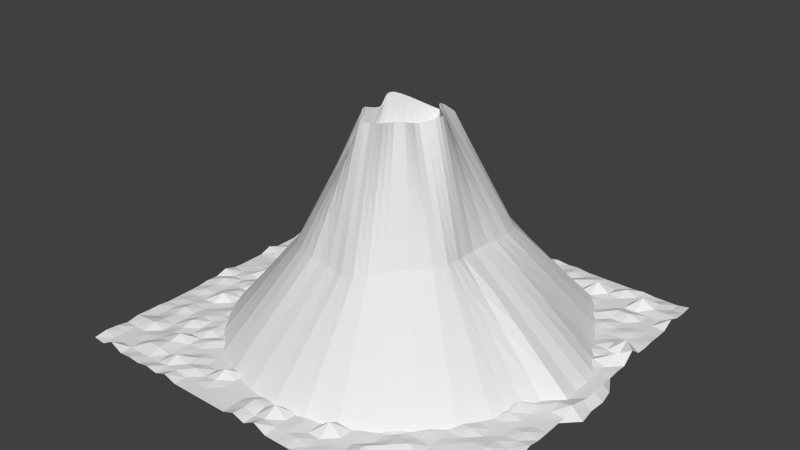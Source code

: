 # Source: volcano2.blend  (saved by Blender 2.76.0; exported with 4.5.12 LTS)
import bpy
from mathutils import Matrix  # noqa: F401  (used for matrix-valued properties, if any)

bpy.ops.wm.read_factory_settings(use_empty=True)
scene = bpy.context.scene
scene.name = 'Scene'

# ---- collections
col_collection_1 = bpy.data.collections.new('Collection 1'); scene.collection.children.link(col_collection_1)

# ---- world
world_world = bpy.data.worlds.new('World'); scene.world = world_world
world_world.color = (0.05088, 0.05088, 0.05088)
world_world.use_sun_shadow = False
world_world.sun_shadow_jitter_overblur = 0.0
world_world.cycles.sampling_method = 'MANUAL'
world_world.cycles.sample_map_resolution = 256

# ---- meshes
me_cylinder = bpy.data.meshes.new('Cylinder')
me_cylinder.from_pydata([(-4.287e-07, 6.775, -4.339), (0.3025, 2.162, 3.992), (1.322, 6.645, -4.339), (0.5042, 1.936, 4.195), (2.574, 6.459, -4.323), (0.845, 1.924, 4.114), (3.647, 6.706, -4.237), (1.002, 1.648, 4.271), (4.56, 6.445, -4.139), (0.9796, 1.184, 4.604), (5.831, 4.694, -4.171), (1.096, 0.7964, 4.755), (7.27, 2.595, -4.339), (1.422, 0.5061, 4.737), (7.739, 1.322, -4.339), (1.797, 0.1433, 4.78), (7.783, -1.341e-06, -4.339), (2.01, -0.2508, 4.87), (6.744, -1.322, -4.339), (1.979, -0.5626, 4.87), (6.272, -2.593, -4.339), (1.758, -0.8128, 4.788), (5.633, -3.764, -4.339), (1.596, -1.158, 4.81), (4.79, -4.79, -4.339), (1.568, -1.573, 4.963), (3.764, -5.633, -4.339), (1.326, -1.772, 4.963), (2.593, -6.259, -4.339), (0.8782, -1.746, 4.81), (1.322, -6.645, -4.339), (0.3853, -1.642, 4.637), (-2.636e-06, -6.775, -4.339), (-4.255e-07, -1.599, 4.571), (-1.322, -6.645, -4.339), (-0.3043, -1.554, 4.557), (-2.593, -6.259, -4.339), (-0.5232, -1.312, 4.401), (-3.764, -5.633, -4.339), (-0.6896, -0.9596, 4.191), (-4.791, -4.79, -4.339), (-0.876, -0.6568, 4.084), (-5.633, -3.764, -4.339), (-1.118, -0.4981, 4.169), (-6.259, -2.593, -4.339), (-1.309, -0.319, 4.265), (-6.645, -1.322, -4.339), (-1.407, -0.04925, 4.291), (-6.775, 4.689e-06, -4.339), (-1.355, 0.3948, 4.149), (-6.645, 1.322, -4.339), (-1.324, 0.7066, 4.149), (-6.259, 2.593, -4.339), (-1.328, 0.8522, 4.314), (-5.633, 3.764, -4.339), (-1.288, 0.9544, 4.5), (-4.79, 4.791, -4.339), (-1.122, 1.146, 4.555), (-3.764, 5.633, -4.339), (-0.7659, 1.554, 4.339), (-2.593, 6.259, -4.339), (-0.3294, 1.997, 4.034), (-1.322, 6.645, -4.339), (0.06329, 2.26, 3.858), (0.6608, 6.71, -4.339), (0.3831, 2.012, 4.132), (-0.004257, 4.022, 0.05622), (0.8048, 4.046, 4.768e-07), (1.957, 6.456, -4.339), (0.6808, 1.942, 4.143), (1.579, 3.811, 4.768e-07), (3.114, 6.553, -4.283), (0.9521, 1.815, 4.156), (2.292, 3.43, 4.768e-07), (4.106, 6.681, -4.191), (0.9894, 1.418, 4.437), (2.832, 2.89, 0.02575), (5.053, 5.767, -4.099), (1.001, 0.9633, 4.718), (3.076, 2.178, 0.1079), (6.624, 3.477, -4.301), (1.229, 0.6568, 4.74), (3.125, 1.357, 0.2089), (7.616, 1.957, -4.339), (1.612, 0.3285, 4.753), (3.117, 0.5054, 0.2828), (7.696, 0.6608, -4.339), (1.925, -0.05446, 4.822), (3.148, -0.2421, 0.3452), (7.117, -0.6608, -4.339), (2.022, -0.4232, 4.89), (3.209, -0.8459, 0.4051), (6.502, -1.957, -4.339), (1.874, -0.6819, 4.829), (3.201, -1.388, 0.4396), (5.946, -3.178, -4.339), (1.637, -0.9584, 4.769), (3.002, -1.91, 0.4716), (5.212, -4.277, -4.339), (1.595, -1.378, 4.898), (2.526, -2.451, 0.5072), (4.277, -5.212, -4.339), (1.476, -1.702, 4.989), (1.986, -3.005, 0.438), (3.178, -5.946, -4.339), (1.115, -1.772, 4.898), (1.555, -3.395, 0.296), (1.957, -6.452, -4.339), (0.6261, -1.689, 4.718), (1.124, -3.593, 0.1553), (0.6608, -6.71, -4.339), (0.1709, -1.598, 4.584), (0.5966, -3.583, 0.08174), (-0.6609, -6.71, -4.339), (-0.1559, -1.583, 4.571), (-0.1036, -3.421, 0.08723), (-1.957, -6.452, -4.339), (-0.4218, -1.448, 4.494), (-0.9782, -3.274, 0.073), (-3.178, -5.946, -4.339), (-0.6046, -1.132, 4.293), (-1.924, -2.895, -0.1257), (-4.277, -5.212, -4.339), (-0.7706, -0.7855, 4.114), (-2.798, -2.234, -0.4614), (-5.212, -4.277, -4.339), (-0.9912, -0.5649, 4.114), (-3.463, -1.413, -0.754), (-5.946, -3.178, -4.339), (-1.214, -0.409, 4.218), (-3.861, -0.5631, -0.8807), (-6.452, -1.957, -4.339), (-1.368, -0.2014, 4.296), (-4.088, 0.06501, -0.7543), (-6.71, -0.6608, -4.339), (-1.38, 0.1732, 4.219), (-4.153, 0.5193, -0.4591), (-6.71, 0.6609, -4.339), (-1.323, 0.5767, 4.122), (-4.063, 0.8556, -0.09609), (-6.452, 1.957, -4.339), (-1.319, 0.791, 4.219), (-3.83, 1.153, 0.2266), (-5.946, 3.178, -4.339), (-1.311, 0.8981, 4.413), (-3.464, 1.452, 0.4561), (-5.212, 4.277, -4.339), (-1.221, 1.023, 4.557), (-2.964, 1.78, 0.6174), (-4.277, 5.212, -4.339), (-0.9561, 1.328, 4.47), (-2.339, 2.293, 0.6174), (-3.178, 5.946, -4.339), (-0.5456, 1.779, 4.183), (-1.613, 2.971, 0.4561), (-1.957, 6.452, -4.339), (-0.1196, 2.153, 3.921), (-0.8226, 3.612, 0.2356), (-0.6608, 6.71, -4.339), (0.2105, 2.261, 3.873), (-1.218, 3.288, 0.3479), (-0.4127, 3.834, 0.1364), (-1.977, 2.605, 0.5512), (-2.653, 1.99, 0.6427), (-3.215, 1.589, 0.5512), (-3.647, 1.295, 0.3479), (-3.944, 0.9983, 0.07622), (-4.107, 0.6933, -0.2787), (-4.121, 0.3154, -0.6235), (-3.976, -0.216, -0.8462), (-3.668, -0.9596, -0.8462), (-3.148, -1.824, -0.6214), (-2.365, -2.573, -0.29), (-1.441, -3.111, 0.004475), (-0.518, -3.329, 0.0838), (0.2713, -3.486, 0.0838), (0.8755, -3.593, 0.1075), (1.341, -3.498, 0.2223), (1.754, -3.204, 0.3719), (2.23, -2.726, 0.4873), (2.783, -2.161, 0.493), (3.113, -1.641, 0.455), (3.2, -1.116, 0.4255), (3.159, -0.5538, 0.3788), (3.107, 0.1055, 0.3105), (3.099, 0.9244, 0.2525), (3.097, 1.767, 0.1594), (2.968, 2.538, 0.06249), (2.59, 3.169, 0.004511), (1.935, 3.621, 4.768e-07), (1.192, 3.929, 4.768e-07), (0.4016, 4.067, 0.009846), (0.3831, 2.012, 4.132), (0.3025, 2.162, 3.992), (0.6808, 1.942, 4.143), (0.5042, 1.936, 4.195), (0.9521, 1.815, 4.156), (0.845, 1.924, 4.114), (0.9894, 1.418, 4.437), (1.002, 1.648, 4.271), (1.001, 0.9633, 4.718), (0.9796, 1.184, 4.604), (1.229, 0.6568, 4.74), (1.096, 0.7964, 4.755), (1.612, 0.3285, 4.753), (1.422, 0.5061, 4.737), (1.925, -0.05446, 4.822), (1.797, 0.1433, 4.78), (2.022, -0.4232, 4.89), (2.01, -0.2508, 4.87), (1.874, -0.6819, 4.829), (1.979, -0.5626, 4.87), (1.637, -0.9584, 4.769), (1.758, -0.8128, 4.788), (1.595, -1.378, 4.898), (1.596, -1.158, 4.81), (1.476, -1.702, 4.989), (1.568, -1.573, 4.963), (1.115, -1.772, 4.898), (1.326, -1.772, 4.963), (0.6261, -1.689, 4.718), (0.8782, -1.746, 4.81), (0.1709, -1.598, 4.584), (0.3853, -1.642, 4.637), (-0.1559, -1.583, 4.571), (-4.255e-07, -1.599, 4.571), (-0.4218, -1.448, 4.494), (-0.3043, -1.554, 4.557), (-0.6046, -1.132, 4.293), (-0.5232, -1.312, 4.401), (-0.7706, -0.7855, 4.114), (-0.6896, -0.9596, 4.191), (-0.9912, -0.5649, 4.114), (-0.876, -0.6568, 4.084), (-1.214, -0.409, 4.218), (-1.118, -0.4981, 4.169), (-1.368, -0.2014, 4.296), (-1.309, -0.319, 4.265), (-1.38, 0.1732, 4.219), (-1.407, -0.04925, 4.291), (-1.323, 0.5767, 4.122), (-1.355, 0.3948, 4.149), (-1.319, 0.791, 4.219), (-1.324, 0.7066, 4.149), (-1.311, 0.8981, 4.413), (-1.328, 0.8522, 4.314), (-1.221, 1.023, 4.557), (-1.288, 0.9544, 4.5), (-0.9561, 1.328, 4.47), (-1.122, 1.146, 4.555), (-0.5456, 1.779, 4.183), (-0.7659, 1.554, 4.339), (-0.1196, 2.153, 3.921), (-0.3294, 1.997, 4.034), (0.2105, 2.261, 3.873), (0.06329, 2.26, 3.858), (0.3831, 2.012, 4.132), (0.3025, 2.162, 3.992), (0.6808, 1.942, 4.143), (0.5042, 1.936, 4.195), (0.9521, 1.815, 4.156), (0.845, 1.924, 4.114), (0.9894, 1.418, 4.437), (1.002, 1.648, 4.271), (1.001, 0.9633, 4.718), (0.9796, 1.184, 4.604), (1.229, 0.6568, 4.74), (1.096, 0.7964, 4.755), (1.612, 0.3285, 4.753), (1.422, 0.5061, 4.737), (1.925, -0.05446, 4.822), (1.797, 0.1433, 4.78), (2.022, -0.4232, 4.89), (2.01, -0.2508, 4.87), (1.874, -0.6819, 4.829), (1.979, -0.5626, 4.87), (1.637, -0.9584, 4.769), (1.758, -0.8128, 4.788), (1.595, -1.378, 4.898), (1.596, -1.158, 4.81), (1.476, -1.702, 4.989), (1.568, -1.573, 4.963), (1.115, -1.772, 4.898), (1.326, -1.772, 4.963), (0.6261, -1.689, 4.718), (0.8782, -1.746, 4.81), (0.1709, -1.598, 4.584), (0.3853, -1.642, 4.637), (-0.1559, -1.583, 4.571), (-4.255e-07, -1.599, 4.571), (-0.4218, -1.448, 4.494), (-0.3043, -1.554, 4.557), (-0.6046, -1.132, 4.293), (-0.5232, -1.312, 4.401), (-0.7706, -0.7855, 4.114), (-0.6896, -0.9596, 4.191), (-0.9912, -0.5649, 4.114), (-0.876, -0.6568, 4.084), (-1.214, -0.409, 4.218), (-1.118, -0.4981, 4.169), (-1.368, -0.2014, 4.296), (-1.309, -0.319, 4.265), (-1.38, 0.1732, 4.219), (-1.407, -0.04925, 4.291), (-1.323, 0.5767, 4.122), (-1.355, 0.3948, 4.149), (-1.319, 0.791, 4.219), (-1.324, 0.7066, 4.149), (-1.311, 0.8981, 4.413), (-1.328, 0.8522, 4.314), (-1.221, 1.023, 4.557), (-1.288, 0.9544, 4.5), (-0.9561, 1.328, 4.47), (-1.122, 1.146, 4.555), (-0.5456, 1.779, 4.183), (-0.7659, 1.554, 4.339), (-0.1196, 2.153, 3.921), (-0.3294, 1.997, 4.034), (0.2105, 2.261, 3.873), (0.06329, 2.26, 3.858), (0.3212, 1.897, 3.964), (0.2253, 2.02, 3.852), (0.6405, 1.866, 3.935), (0.462, 1.857, 3.991), (0.9222, 1.743, 3.941), (0.8019, 1.842, 3.913), (1.004, 1.385, 4.169), (0.9934, 1.594, 4.031), (1.033, 0.96, 4.419), (1.01, 1.169, 4.315), (1.25, 0.666, 4.437), (1.12, 0.8008, 4.454), (1.599, 0.3497, 4.437), (1.431, 0.5187, 4.431), (1.863, -0.01379, 4.486), (1.758, 0.1753, 4.453), (1.941, -0.373, 4.542), (1.935, -0.2039, 4.526), (1.808, -0.6374, 4.49), (1.905, -0.5162, 4.526), (1.614, -0.928, 4.456), (1.717, -0.7774, 4.465), (1.527, -1.309, 4.548), (1.55, -1.108, 4.478), (1.389, -1.614, 4.622), (1.488, -1.492, 4.602), (1.046, -1.704, 4.548), (1.245, -1.691, 4.602), (0.5866, -1.65, 4.395), (0.824, -1.693, 4.473), (0.1617, -1.591, 4.288), (0.3611, -1.619, 4.327), (-0.1561, -1.585, 4.283), (-3.405e-07, -1.601, 4.283), (-0.4358, -1.475, 4.232), (-0.3096, -1.565, 4.278), (-0.6357, -1.19, 4.063), (-0.5458, -1.355, 4.155), (-0.8166, -0.8702, 3.912), (-0.7287, -1.032, 3.976), (-1.037, -0.6494, 3.912), (-0.9256, -0.7478, 3.888), (-1.279, -0.5188, 4.044), (-1.17, -0.5902, 3.976), (-1.423, -0.2915, 4.103), (-1.374, -0.4267, 4.09), (-1.421, 0.1103, 3.999), (-1.449, -0.1157, 4.074), (-1.375, 0.4975, 3.919), (-1.403, 0.3209, 3.941), (-1.36, 0.7289, 3.999), (-1.372, 0.6332, 3.941), (-1.336, 0.863, 4.164), (-1.361, 0.8033, 4.08), (-1.228, 1.016, 4.278), (-1.304, 0.9334, 4.236), (-0.9744, 1.298, 4.214), (-1.129, 1.137, 4.278), (-0.5855, 1.71, 3.969), (-0.795, 1.505, 4.104), (-0.1786, 2.047, 3.744), (-0.3795, 1.909, 3.84), (0.1294, 2.113, 3.739), (-0.007501, 2.132, 3.704), (0.1561, 1.585, 2.928), (-2.077e-07, 1.601, 2.928), (0.4624, 1.524, 2.928), (0.3123, 1.57, 2.928), (0.751, 1.405, 2.928), (0.6126, 1.479, 2.928), (1.011, 1.231, 2.928), (0.8893, 1.331, 2.928), (1.231, 1.011, 2.928), (1.132, 1.132, 2.928), (1.405, 0.751, 2.928), (1.331, 0.8893, 2.928), (1.524, 0.4624, 2.928), (1.479, 0.6126, 2.928), (1.585, 0.1561, 2.928), (1.57, 0.3123, 2.928), (1.585, -0.1561, 2.928), (1.601, -5.648e-08, 2.928), (1.524, -0.4624, 2.928), (1.57, -0.3123, 2.928), (1.405, -0.751, 2.928), (1.479, -0.6126, 2.928), (1.231, -1.011, 2.928), (1.331, -0.8893, 2.928), (1.011, -1.231, 2.928), (1.132, -1.132, 2.928), (0.751, -1.405, 2.928), (0.8893, -1.331, 2.928), (0.4624, -1.524, 2.928), (0.6126, -1.479, 2.928), (0.1561, -1.585, 2.928), (0.3123, -1.57, 2.928), (-0.1561, -1.585, 2.928), (-7.293e-07, -1.601, 2.928), (-0.4624, -1.524, 2.928), (-0.3123, -1.57, 2.928), (-0.751, -1.405, 2.928), (-0.6126, -1.479, 2.928), (-1.011, -1.231, 2.928), (-0.8893, -1.331, 2.928), (-1.231, -1.011, 2.928), (-1.132, -1.132, 2.928), (-1.405, -0.751, 2.928), (-1.331, -0.8893, 2.928), (-1.524, -0.4624, 2.928), (-1.479, -0.6126, 2.928), (-1.585, -0.1561, 2.928), (-1.57, -0.3123, 2.928), (-1.585, 0.1561, 2.928), (-1.601, 1.368e-06, 2.928), (-1.524, 0.4624, 2.928), (-1.57, 0.3123, 2.928), (-1.405, 0.751, 2.928), (-1.479, 0.6126, 2.928), (-1.231, 1.011, 2.928), (-1.331, 0.8893, 2.928), (-1.011, 1.231, 2.928), (-1.132, 1.132, 2.928), (-0.751, 1.405, 2.928), (-0.8893, 1.331, 2.928), (-0.4624, 1.524, 2.928), (-0.6126, 1.479, 2.928), (-0.1561, 1.585, 2.928), (-0.3123, 1.57, 2.928), (0.2264, 2.623, 3.015), (0.5788, 2.459, 3.154), (1.027, 2.392, 3.094), (1.322, 2.09, 3.211), (1.439, 1.608, 3.468), (1.587, 1.139, 3.602), (1.845, 0.7174, 3.614), (2.125, 0.2332, 3.664), (2.293, -0.2486, 3.747), (2.285, -0.6329, 3.762), (2.116, -0.9556, 3.709), (1.945, -1.344, 3.733), (1.806, -1.791, 3.857), (1.49, -2.078, 3.84), (1.046, -2.155, 3.69), (0.5685, -2.126, 3.525), (0.148, -2.091, 3.457), (-0.2545, -2.017, 3.448), (-0.6361, -1.799, 3.327), (-0.996, -1.44, 3.12), (-1.353, -1.048, 2.956), (-1.7, -0.725, 2.947), (-1.942, -0.3796, 2.988), (-2.072, -0.0209, 3.039), (-2.049, 0.4257, 3.006), (-2.004, 0.7436, 3.096), (-1.949, 0.9268, 3.3), (-1.828, 1.078, 3.497), (-1.579, 1.303, 3.578), (-1.156, 1.738, 3.415), (-0.6479, 2.239, 3.146), (-0.1565, 2.595, 2.959), (-0.3921, 2.435, 3.034), (0.05584, 2.651, 2.945), (-0.9008, 1.984, 3.282), (-1.377, 1.492, 3.52), (-1.716, 1.163, 3.563), (-1.891, 0.9965, 3.404), (-1.97, 0.8424, 3.191), (-2.014, 0.6057, 3.03), (-2.06, 0.2085, 3.018), (-2.015, -0.2051, 3.02), (-1.823, -0.5456, 2.961), (-1.526, -0.8775, 2.939), (-1.166, -1.229, 3.021), (-0.8121, -1.623, 3.229), (-0.4457, -1.915, 3.4), (-0.04993, -2.055, 3.458), (0.3458, -2.093, 3.474), (0.8034, -2.137, 3.603), (1.274, -2.128, 3.775), (1.663, -1.956, 3.872), (1.889, -1.572, 3.805), (2.003, -1.128, 3.698), (2.203, -0.7896, 3.736), (2.304, -0.4556, 3.77), (2.218, -0.01476, 3.703), (1.981, 0.4764, 3.636), (1.693, 0.9322, 3.603), (1.489, 1.354, 3.563), (1.386, 1.852, 3.337), (1.196, 2.263, 3.125), (0.8076, 2.435, 3.115), (0.3877, 2.522, 3.109), (0.6918, 3.253, 1.577), (1.303, 3.102, 1.547), (1.807, 2.76, 1.606), (2.136, 2.249, 1.747), (2.331, 1.658, 1.855), (2.485, 1.037, 1.911), (2.621, 0.3693, 1.974), (2.721, -0.2454, 2.046), (2.747, -0.7394, 2.084), (2.659, -1.172, 2.074), (2.473, -1.627, 2.102), (2.166, -2.121, 2.182), (1.738, -2.542, 2.139), (1.301, -2.775, 1.993), (0.8461, -2.859, 1.84), (0.3723, -2.837, 1.769), (-0.179, -2.719, 1.767), (-0.8071, -2.537, 1.7), (-1.46, -2.167, 1.497), (-2.076, -1.641, 1.247), (-2.581, -1.069, 1.097), (-2.902, -0.4713, 1.054), (-3.08, 0.02205, 1.142), (-3.101, 0.4725, 1.273), (-3.033, 0.7996, 1.5), (-2.889, 1.04, 1.763), (-2.646, 1.265, 1.976), (-2.271, 1.542, 2.098), (-1.747, 2.015, 2.016), (-1.131, 2.605, 1.801), (-0.4896, 3.104, 1.597), (-0.8051, 2.861, 1.691), (-0.1784, 3.243, 1.541), (-1.439, 2.295, 1.916), (-2.015, 1.741, 2.082), (-2.466, 1.376, 2.057), (-2.769, 1.146, 1.876), (-2.957, 0.9204, 1.634), (-3.061, 0.6495, 1.375), (-3.09, 0.262, 1.197), (-2.996, -0.2106, 1.087), (-2.746, -0.7526, 1.057), (-2.337, -1.351, 1.159), (-1.766, -1.901, 1.366), (-1.126, -2.367, 1.617), (-0.4818, -2.622, 1.742), (0.1107, -2.77, 1.771), (0.6106, -2.843, 1.791), (1.072, -2.818, 1.912), (1.514, -2.666, 2.073), (1.946, -2.341, 2.18), (2.336, -1.867, 2.149), (2.558, -1.384, 2.077), (2.702, -0.9528, 2.081), (2.732, -0.5047, 2.075), (2.662, 0.04539, 2.007), (2.54, 0.7004, 1.944), (2.395, 1.349, 1.881), (2.229, 1.946, 1.813), (1.988, 2.511, 1.671), (1.566, 2.942, 1.563), (0.9996, 3.182, 1.557), (0.3947, 3.295, 1.559), (0.111, 3.322, 1.536), (1.029, 5.175, -1.886), (2.011, 4.962, -1.879), (2.881, 4.854, -1.842), (3.583, 4.435, -1.784), (4.273, 3.271, -1.752), (4.927, 1.895, -1.767), (5.126, 0.8602, -1.726), (5.163, -0.1369, -1.69), (4.745, -1.053, -1.657), (4.536, -1.912, -1.637), (4.146, -2.716, -1.619), (3.51, -3.468, -1.599), (2.759, -4.147, -1.638), (2.006, -4.64, -1.718), (1.21, -4.919, -1.798), (0.3373, -4.97, -1.839), (-0.633, -4.822, -1.836), (-1.68, -4.572, -1.844), (-2.724, -4.085, -1.957), (-3.664, -3.345, -2.146), (-4.406, -2.435, -2.312), (-4.903, -1.445, -2.384), (-5.199, -0.5377, -2.312), (-5.292, 0.2936, -2.145), (-5.185, 1.058, -1.94), (-4.886, 1.779, -1.757), (-4.407, 2.457, -1.628), (-3.758, 3.088, -1.537), (-2.958, 3.745, -1.537), (-2.039, 4.4, -1.628), (-1.04, 4.93, -1.752), (-0.002407, 5.218, -1.854), (-1.539, 4.663, -1.689), (-0.5206, 5.084, -1.808), (-2.499, 4.057, -1.574), (-3.359, 3.39, -1.522), (-4.083, 2.758, -1.574), (-4.646, 2.113, -1.689), (-5.034, 1.415, -1.842), (-5.238, 0.6792, -2.043), (-5.246, -0.1089, -2.238), (-5.052, -0.9728, -2.364), (-4.658, -1.924, -2.364), (-4.045, -2.89, -2.237), (-3.196, -3.72, -2.05), (-2.196, -4.343, -1.883), (-1.143, -4.686, -1.838), (-0.1338, -4.887, -1.838), (0.7822, -4.948, -1.825), (1.609, -4.782, -1.76), (2.373, -4.396, -1.675), (3.12, -3.806, -1.61), (3.838, -3.081, -1.607), (4.344, -2.309, -1.628), (4.635, -1.482, -1.645), (4.88, -0.6003, -1.671), (5.101, 0.3469, -1.71), (5.062, 1.373, -1.743), (4.63, 2.51, -1.779), (3.874, 3.942, -1.746), (3.249, 4.695, -1.819), (2.448, 4.895, -1.861), (1.524, 5.027, -1.886), (0.5143, 5.216, -1.88), (-0.003332, 4.62, -0.8988), (0.9171, 4.611, -0.9428), (1.795, 4.387, -0.9394), (2.586, 4.142, -0.9208), (3.208, 3.662, -0.8793), (3.674, 2.724, -0.822), (4.026, 1.626, -0.7793), (4.122, 0.6828, -0.7214), (4.156, -0.1895, -0.6726), (3.977, -0.9493, -0.6258), (3.869, -1.65, -0.5987), (3.574, -2.313, -0.5737), (3.018, -2.96, -0.5458), (2.373, -3.576, -0.6), (1.781, -4.017, -0.7111), (1.167, -4.256, -0.8213), (0.4669, -4.277, -0.8788), (-0.3683, -4.122, -0.8745), (-1.329, -3.923, -0.8857), (-2.324, -3.49, -1.041), (-3.231, -2.79, -1.304), (-3.935, -1.924, -1.533), (-4.382, -1.004, -1.632), (-4.644, -0.2363, -1.533), (-4.723, 0.4064, -1.302), (-4.624, 0.9569, -1.018), (-4.358, 1.466, -0.7654), (-3.936, 1.954, -0.5858), (-3.361, 2.434, -0.4595), (-2.648, 3.019, -0.4595), (-1.826, 3.686, -0.5858), (-0.9311, 4.271, -0.7584), (-1.379, 3.975, -0.6705), (-0.4666, 4.459, -0.836), (-2.238, 3.331, -0.5113), (-3.006, 2.69, -0.4398), (-3.649, 2.173, -0.5113), (-4.147, 1.704, -0.6705), (-4.489, 1.207, -0.8831), (-4.673, 0.6862, -1.161), (-4.683, 0.1033, -1.431), (-4.514, -0.5944, -1.605), (-4.163, -1.442, -1.605), (-3.596, -2.357, -1.429), (-2.781, -3.147, -1.17), (-1.818, -3.727, -0.9393), (-0.8308, -4.007, -0.8772), (0.06872, -4.186, -0.8772), (0.8288, -4.27, -0.8587), (1.475, -4.14, -0.7688), (2.064, -3.8, -0.6517), (2.675, -3.266, -0.5614), (3.31, -2.621, -0.5569), (3.729, -1.975, -0.5867), (3.918, -1.299, -0.6097), (4.019, -0.577, -0.6463), (4.104, 0.2262, -0.6998), (4.081, 1.149, -0.7452), (3.864, 2.138, -0.81), (3.421, 3.24, -0.8417), (2.919, 3.932, -0.9072), (2.191, 4.258, -0.9307), (1.358, 4.478, -0.9428), (0.458, 4.642, -0.9351), (1.176, 5.91, -3.112), (2.293, 5.711, -3.101), (3.264, 5.78, -3.039), (4.072, 5.44, -2.962), (5.052, 3.983, -2.962), (6.098, 2.245, -3.053), (6.433, 1.091, -3.032), (6.473, -0.06845, -3.014), (5.745, -1.187, -2.998), (5.404, -2.252, -2.988), (4.889, -3.24, -2.979), (4.15, -4.129, -2.969), (3.261, -4.89, -2.988), (2.299, -5.449, -3.028), (1.266, -5.782, -3.068), (0.1687, -5.872, -3.089), (-0.9773, -5.733, -3.087), (-2.136, -5.415, -3.091), (-3.244, -4.859, -3.148), (-4.227, -4.068, -3.243), (-5.02, -3.099, -3.325), (-5.581, -2.019, -3.361), (-5.922, -0.9297, -3.325), (-6.034, 0.1468, -3.242), (-5.915, 1.19, -3.139), (-5.572, 2.186, -3.048), (-5.02, 3.11, -2.983), (-4.274, 3.939, -2.938), (-3.361, 4.689, -2.938), (-2.316, 5.33, -2.983), (-1.181, 5.787, -3.045), (-1.748, 5.557, -3.014), (-0.5907, 5.897, -3.073), (-2.839, 5.002, -2.956), (-3.818, 4.301, -2.93), (-4.647, 3.517, -2.956), (-5.296, 2.646, -3.014), (-5.743, 1.686, -3.091), (-5.974, 0.67, -3.191), (-5.978, -0.3849, -3.288), (-5.752, -1.465, -3.351), (-5.302, -2.551, -3.351), (-4.628, -3.584, -3.288), (-3.737, -4.466, -3.194), (-2.687, -5.145, -3.111), (-1.55, -5.569, -3.088), (-0.3973, -5.798, -3.088), (0.7215, -5.829, -3.082), (1.783, -5.617, -3.049), (2.776, -5.171, -3.007), (3.698, -4.509, -2.974), (4.525, -3.679, -2.973), (5.145, -2.744, -2.983), (5.569, -1.719, -2.992), (5.998, -0.6306, -3.005), (6.398, 0.5039, -3.024), (6.339, 1.665, -3.041), (5.627, 2.993, -3.04), (4.464, 4.855, -2.922), (3.678, 5.688, -3.005), (2.781, 5.724, -3.072), (1.741, 5.742, -3.112), (0.5876, 5.963, -3.109), (-0.001204, 5.996, -3.096), (0.1687, 2.973, 2.275), (0.6353, 2.856, 2.366), (1.165, 2.747, 2.32), (1.564, 2.425, 2.408), (1.788, 1.928, 2.607), (1.959, 1.399, 2.729), (2.165, 0.8774, 2.762), (2.373, 0.3012, 2.819), (2.507, -0.247, 2.897), (2.516, -0.6862, 2.923), (2.388, -1.064, 2.892), (2.209, -1.486, 2.918), (1.986, -1.956, 3.02), (1.614, -2.31, 2.99), (1.173, -2.465, 2.841), (0.7073, -2.493, 2.682), (0.2602, -2.464, 2.613), (-0.2168, -2.368, 2.607), (-0.7216, -2.168, 2.514), (-1.228, -1.804, 2.308), (-1.714, -1.345, 2.102), (-2.141, -0.8969, 2.022), (-2.422, -0.4254, 2.021), (-2.576, 0.0005765, 2.091), (-2.575, 0.4491, 2.14), (-2.518, 0.7716, 2.298), (-2.419, 0.9834, 2.532), (-2.237, 1.171, 2.737), (-1.925, 1.423, 2.838), (-1.452, 1.876, 2.716), (-0.8892, 2.422, 2.474), (-0.3231, 2.849, 2.278), (-0.5986, 2.648, 2.363), (-0.0613, 2.947, 2.243), (-1.17, 2.14, 2.599), (-1.696, 1.617, 2.801), (-2.091, 1.27, 2.81), (-2.33, 1.071, 2.64), (-2.464, 0.8814, 2.413), (-2.537, 0.6276, 2.203), (-2.575, 0.2353, 2.107), (-2.505, -0.2078, 2.053), (-2.284, -0.6491, 2.009), (-1.932, -1.114, 2.049), (-1.466, -1.565, 2.193), (-0.9693, -1.995, 2.423), (-0.4638, -2.268, 2.571), (0.03038, -2.413, 2.614), (0.4782, -2.468, 2.632), (0.9377, -2.478, 2.758), (1.394, -2.397, 2.924), (1.804, -2.148, 3.026), (2.113, -1.72, 2.977), (2.281, -1.256, 2.887), (2.452, -0.8712, 2.908), (2.518, -0.4802, 2.922), (2.44, 0.01532, 2.855), (2.261, 0.5884, 2.79), (2.044, 1.141, 2.742), (1.859, 1.65, 2.688), (1.687, 2.182, 2.504), (1.381, 2.603, 2.344), (0.9036, 2.808, 2.336), (0.3912, 2.908, 2.334), (0.2644, 2.393, 3.503), (0.5415, 2.197, 3.675), (0.936, 2.158, 3.604), (1.162, 1.869, 3.741), (1.209, 1.396, 4.036), (1.342, 0.9678, 4.179), (1.634, 0.6118, 4.175), (1.961, 0.1882, 4.222), (2.151, -0.2497, 4.309), (2.132, -0.5978, 4.316), (1.937, -0.8842, 4.248), (1.77, -1.251, 4.272), (1.687, -1.682, 4.41), (1.408, -1.925, 4.402), (0.9622, -1.951, 4.25), (0.4769, -1.884, 4.081), (0.07402, -1.845, 4.014), (-0.2794, -1.786, 4.002), (-0.5797, -1.556, 3.864), (-0.8428, -1.2, 3.655), (-1.114, -0.8525, 3.52), (-1.409, -0.6115, 3.558), (-1.626, -0.3493, 3.626), (-1.739, -0.03508, 3.665), (-1.702, 0.4102, 3.578), (-1.664, 0.7251, 3.623), (-1.639, 0.8895, 3.807), (-1.558, 1.016, 3.999), (-1.35, 1.225, 4.066), (-0.961, 1.646, 3.877), (-0.4886, 2.118, 3.59), (-0.04662, 2.427, 3.408), (-0.2559, 2.294, 3.477), (0.1332, 2.456, 3.409), (-0.7232, 1.882, 3.732), (-1.167, 1.41, 3.995), (-1.469, 1.093, 4.06), (-1.601, 0.9473, 3.908), (-1.645, 0.8167, 3.705), (-1.669, 0.5912, 3.576), (-1.72, 0.1909, 3.619), (-1.691, -0.2033, 3.658), (-1.519, -0.4773, 3.589), (-1.259, -0.7212, 3.526), (-0.9685, -1.007, 3.568), (-0.7084, -1.378, 3.761), (-0.4337, -1.681, 3.947), (-0.1029, -1.819, 4.014), (0.2583, -1.846, 4.029), (0.7147, -1.913, 4.16), (1.194, -1.95, 4.336), (1.569, -1.829, 4.43), (1.742, -1.475, 4.351), (1.82, -1.043, 4.233), (2.038, -0.7358, 4.282), (2.163, -0.4394, 4.33), (2.071, -0.03461, 4.263), (1.797, 0.4024, 4.194), (1.461, 0.7945, 4.171), (1.245, 1.159, 4.141), (1.188, 1.635, 3.887), (1.074, 2.039, 3.641), (0.7442, 2.188, 3.629), (0.3854, 2.267, 3.62), (0.7483, 3.649, 0.7886), (1.441, 3.456, 0.7734), (2.049, 3.095, 0.8028), (2.484, 2.569, 0.8862), (2.704, 1.918, 0.9815), (2.805, 1.197, 1.06), (2.869, 0.4373, 1.128), (2.935, -0.2437, 1.196), (2.978, -0.7927, 1.244), (2.93, -1.28, 1.257), (2.738, -1.768, 1.287), (2.346, -2.286, 1.345), (1.862, -2.773, 1.289), (1.428, -3.085, 1.144), (0.9849, -3.226, 0.9977), (0.4845, -3.21, 0.9256), (-0.1413, -3.07, 0.9273), (-0.8927, -2.906, 0.8866), (-1.692, -2.531, 0.6857), (-2.437, -1.938, 0.3929), (-3.022, -1.241, 0.1714), (-3.381, -0.5172, 0.08645), (-3.584, 0.04353, 0.194), (-3.627, 0.4959, 0.4071), (-3.548, 0.8276, 0.7019), (-3.36, 1.097, 0.9949), (-3.055, 1.358, 1.216), (-2.617, 1.661, 1.358), (-2.043, 2.154, 1.317), (-1.372, 2.788, 1.129), (-0.6561, 3.358, 0.9164), (-1.012, 3.075, 1.019), (-0.2956, 3.539, 0.8387), (-1.708, 2.45, 1.234), (-2.334, 1.866, 1.362), (-2.84, 1.483, 1.304), (-3.208, 1.22, 1.112), (-3.451, 0.9594, 0.855), (-3.584, 0.6714, 0.5484), (-3.606, 0.2887, 0.2868), (-3.486, -0.2133, 0.1204), (-3.207, -0.8561, 0.1057), (-2.742, -1.588, 0.2687), (-2.066, -2.237, 0.5378), (-1.284, -2.739, 0.8105), (-0.4999, -2.975, 0.9128), (0.191, -3.128, 0.9273), (0.7431, -3.218, 0.949), (1.206, -3.158, 1.067), (1.634, -2.935, 1.223), (2.088, -2.533, 1.333), (2.559, -2.014, 1.321), (2.836, -1.513, 1.266), (2.951, -1.034, 1.253), (2.945, -0.5292, 1.227), (2.884, 0.07546, 1.159), (2.82, 0.8124, 1.098), (2.746, 1.558, 1.02), (2.598, 2.242, 0.9376), (2.289, 2.84, 0.8376), (1.75, 3.281, 0.7813), (1.096, 3.555, 0.7787), (0.3982, 3.681, 0.7846), (0.0534, 3.672, 0.7959), (-7.629, -7.629, -3.693), (7.629, -7.629, -3.75), (-7.629, 7.629, -3.75), (7.629, 7.629, -3.665), (-7.629, 0.0, -3.75), (0.0, -7.629, -3.75), (7.629, 0.0, -3.622), (0.0, 7.629, -3.707), (0.0, 0.0, -3.495), (-7.629, -3.814, -3.75), (3.814, -7.629, -3.58), (7.629, 3.814, -3.707), (-3.814, 7.629, -3.75), (-7.629, 3.814, -3.75), (-3.814, -7.629, -3.58), (7.629, -3.814, -3.75), (3.814, 7.629, -3.75), (0.0, 3.814, -3.495), (0.0, -3.814, -3.721), (-3.814, 0.0, -3.637), (3.814, 0.0, -3.75), (3.814, -3.814, -3.75), (-3.814, -3.814, -3.707), (-3.814, 3.814, -3.693), (3.814, 3.814, -3.75), (-7.629, -5.722, -3.665), (5.722, -7.629, -3.75), (7.629, 5.722, -3.75), (-5.722, 7.629, -3.707), (-7.629, 1.907, -3.75), (-1.907, -7.629, -3.75), (7.629, -1.907, -3.75), (1.907, 7.629, -3.665), (0.0, 5.722, -3.75), (0.0, -1.907, -3.707), (-5.722, 0.0, -3.75), (1.907, 0.0, -3.75), (-7.629, -1.907, -3.721), (1.907, -7.629, -3.75), (7.629, 1.907, -3.75), (-1.907, 7.629, -3.665), (-7.629, 5.722, -3.75), (-5.722, -7.629, -3.707), (7.629, -5.722, -3.637), (5.722, 7.629, -3.707), (0.0, 1.907, -3.721), (0.0, -5.722, -3.735), (-1.907, 0.0, -3.495), (5.722, 0.0, -3.75), (3.814, -1.907, -3.368), (3.814, -5.722, -3.75), (1.907, -3.814, -3.75), (5.722, -3.814, -3.75), (-3.814, -1.907, -3.637), (-3.814, -5.722, -3.75), (-5.722, -3.814, -3.693), (-1.907, -3.814, -3.707), (-3.814, 5.722, -3.75), (-3.814, 1.907, -3.75), (-5.722, 3.814, -3.75), (-1.907, 3.814, -3.75), (3.814, 5.722, -3.75), (3.814, 1.907, -3.75), (1.907, 3.814, -3.693), (5.722, 3.814, -3.75), (5.722, 1.907, -3.368), (1.907, 1.907, -3.75), (1.907, 5.722, -3.75), (-1.907, 1.907, -3.58), (-5.722, 1.907, -3.75), (-5.722, 5.722, -3.75), (-1.907, -5.722, -3.75), (-5.722, -5.722, -3.665), (-5.722, -1.907, -3.75), (5.722, -5.722, -3.495), (1.907, -5.722, -3.75), (1.907, -1.907, -3.665), (5.722, -1.907, -3.75), (-1.907, -1.907, -3.75), (-1.907, 5.722, -3.495), (5.722, 5.722, -3.622), (-7.629, -6.675, -3.665), (6.675, -7.629, -3.75), (7.629, 6.675, -3.665), (-6.675, 7.629, -3.75), (-7.629, 0.9536, -3.58), (-0.9536, -7.629, -3.75), (7.629, -0.9536, -3.75), (0.9536, 7.629, -3.75), (0.0, 6.675, -3.665), (0.0, -0.9536, -3.693), (-6.675, 0.0, -3.721), (0.9536, 0.0, -3.665), (-7.629, -2.861, -3.75), (2.861, -7.629, -3.75), (7.629, 2.861, -3.75), (-2.861, 7.629, -3.75), (-7.629, 4.768, -3.75), (-4.768, -7.629, -3.665), (7.629, -4.768, -3.693), (4.768, 7.629, -3.75), (0.0, 2.861, -3.665), (0.0, -4.768, -3.721), (-2.861, 0.0, -3.75), (4.768, 0.0, -3.75), (3.814, -0.9536, -3.368), (3.814, -4.768, -3.622), (0.9536, -3.814, -3.721), (4.768, -3.814, -3.75), (-3.814, -0.9536, -3.707), (-3.814, -4.768, -3.665), (-6.675, -3.814, -3.693), (-2.861, -3.814, -3.693), (-3.814, 6.675, -3.75), (-3.814, 2.861, -3.721), (-6.675, 3.814, -3.637), (-2.861, 3.814, -3.58), (3.814, 6.675, -3.75), (3.814, 2.861, -3.75), (0.9536, 3.814, -3.665), (4.768, 3.814, -3.495), (-7.629, -4.768, -3.693), (4.768, -7.629, -3.75), (7.629, 4.768, -3.721), (-4.768, 7.629, -3.58), (-7.629, 2.861, -3.622), (-2.861, -7.629, -3.75), (7.629, -2.861, -3.665), (2.861, 7.629, -3.693), (0.0, 4.768, -3.75), (0.0, -2.861, -3.75), (-4.768, 0.0, -3.75), (2.861, 0.0, -3.75), (-7.629, -0.9536, -3.721), (0.9536, -7.629, -3.75), (7.629, 0.9536, -3.75), (-0.9536, 7.629, -3.75), (-7.629, 6.675, -3.707), (-6.675, -7.629, -3.495), (7.629, -6.675, -3.665), (6.675, 7.629, -3.75), (0.0, 0.9536, -3.75), (0.0, -6.675, -3.665), (-0.9536, 0.0, -3.75), (6.675, 0.0, -3.622), (3.814, -2.861, -3.665), (3.814, -6.675, -3.622), (2.861, -3.814, -3.693), (6.675, -3.814, -3.622), (-3.814, -2.861, -3.665), (-3.814, -6.675, -3.665), (-4.768, -3.814, -3.665), (-0.9536, -3.814, -3.622), (-3.814, 4.768, -3.622), (-3.814, 0.9536, -3.75), (-4.768, 3.814, -3.637), (-0.9536, 3.814, -3.495), (3.814, 4.768, -3.707), (3.814, 0.9536, -3.735), (2.861, 3.814, -3.665), (6.675, 3.814, -3.665), (5.722, 2.861, -3.75), (5.722, 0.9536, -3.75), (4.768, 1.907, -3.665), (6.675, 1.907, -3.665), (1.907, 2.861, -3.75), (1.907, 0.9536, -3.58), (0.9536, 1.907, -3.495), (2.861, 1.907, -3.665), (1.907, 6.675, -3.707), (1.907, 4.768, -3.75), (0.9536, 5.722, -3.58), (2.861, 5.722, -3.75), (-1.907, 2.861, -3.665), (-1.907, 0.9536, -3.75), (-2.861, 1.907, -3.75), (-0.9536, 1.907, -3.735), (-5.722, 2.861, -3.75), (-5.722, 0.9536, -3.75), (-6.675, 1.907, -3.721), (-4.768, 1.907, -3.75), (-5.722, 6.675, -3.721), (-5.722, 4.768, -3.75), (-6.675, 5.722, -3.75), (-4.768, 5.722, -3.75), (-1.907, -4.768, -3.75), (-1.907, -6.675, -3.75), (-2.861, -5.722, -3.75), (-0.9536, -5.722, -3.665), (-5.722, -4.768, -3.58), (-5.722, -6.675, -3.58), (-6.675, -5.722, -3.58), (-4.768, -5.722, -3.75), (-5.722, -0.9536, -3.75), (-5.722, -2.861, -3.75), (-6.675, -1.907, -3.75), (-4.768, -1.907, -3.665), (5.722, -4.768, -3.75), (5.722, -6.675, -3.75), (4.768, -5.722, -3.75), (6.675, -5.722, -3.495), (1.907, -4.768, -3.622), (1.907, -6.675, -3.75), (0.9536, -5.722, -3.693), (2.861, -5.722, -3.75), (1.907, -0.9536, -3.622), (1.907, -2.861, -3.721), (0.9536, -1.907, -3.721), (2.861, -1.907, -3.75), (5.722, -0.9536, -3.693), (5.722, -2.861, -3.721), (4.768, -1.907, -3.735), (6.675, -1.907, -3.75), (-1.907, -0.9536, -3.75), (-1.907, -2.861, -3.622), (-2.861, -1.907, -3.693), (-0.9536, -1.907, -3.75), (-1.907, 6.675, -3.75), (-1.907, 4.768, -3.735), (-2.861, 5.722, -3.495), (-0.9536, 5.722, -3.75), (5.722, 6.675, -3.75), (5.722, 4.768, -3.665), (4.768, 5.722, -3.75), (6.675, 5.722, -3.75), (6.675, 4.768, -3.693), (4.768, 4.768, -3.665), (4.768, 6.675, -3.707), (-0.9536, 4.768, -3.693), (-2.861, 4.768, -3.75), (-2.861, 6.675, -3.622), (-0.9536, -2.861, -3.75), (-2.861, -2.861, -3.75), (-2.861, -0.9536, -3.75), (6.675, -2.861, -3.75), (4.768, -2.861, -3.665), (4.768, -0.9536, -3.637), (2.861, -2.861, -3.75), (0.9536, -2.861, -3.75), (0.9536, -0.9536, -3.75), (2.861, -6.675, -3.75), (0.9536, -6.675, -3.721), (0.9536, -4.768, -3.58), (6.675, -6.675, -3.75), (4.768, -6.675, -3.707), (4.768, -4.768, -3.707), (-4.768, -2.861, -3.75), (-6.675, -2.861, -3.721), (-6.675, -0.9536, -3.693), (-4.768, -6.675, -3.693), (-6.675, -6.675, -3.75), (-6.675, -4.768, -3.693), (-0.9536, -6.675, -3.75), (-2.861, -6.675, -3.75), (-2.861, -4.768, -3.622), (-4.768, 4.768, -3.707), (-6.675, 4.768, -3.75), (-6.675, 6.675, -3.75), (-4.768, 0.9536, -3.75), (-6.675, 0.9536, -3.75), (-6.675, 2.861, -3.75), (-0.9536, 0.9536, -3.75), (-2.861, 0.9536, -3.75), (-2.861, 2.861, -3.495), (2.861, 4.768, -3.622), (0.9536, 4.768, -3.58), (0.9536, 6.675, -3.75), (2.861, 0.9536, -3.75), (0.9536, 0.9536, -3.707), (0.9536, 2.861, -3.75), (6.675, 0.9536, -3.637), (4.768, 0.9536, -3.693), (4.768, 2.861, -3.75), (6.675, 2.861, -3.75), (2.861, 2.861, -3.75), (2.861, 6.675, -3.75), (-0.9536, 2.861, -3.75), (-4.768, 2.861, -3.707), (-4.768, 6.675, -3.75), (-0.9536, -4.768, -3.622), (-4.768, -4.768, -3.622), (-4.768, -0.9536, -3.622), (6.675, -4.768, -3.665), (2.861, -4.768, -3.75), (2.861, -0.9536, -3.75), (6.675, -0.9536, -3.665), (-0.9536, -0.9536, -3.75), (-0.9536, 6.675, -3.665), (6.675, 6.675, -3.665), (-7.629, -7.152, -3.622), (7.152, -7.629, -3.495), (7.629, 7.152, -3.693), (-7.152, 7.629, -3.75), (-7.629, 0.4768, -3.75), (-0.4768, -7.629, -3.58), (7.629, -0.4768, -3.495), (0.4768, 7.629, -3.75), (0.0, 7.152, -3.721), (0.0, -0.4768, -3.75), (-7.152, 0.0, -3.75), (0.4768, 0.0, -3.665), (-7.629, -3.338, -3.75), (3.338, -7.629, -3.721), (7.629, 3.338, -3.368), (-3.338, 7.629, -3.665), (-7.629, 4.291, -3.622), (-4.291, -7.629, -3.75), (7.629, -4.291, -3.58), (4.291, 7.629, -3.75), (0.0, 3.338, -3.495), (0.0, -4.291, -3.75), (-3.338, 0.0, -3.75), (4.291, 0.0, -3.721), (3.814, -0.4768, -3.75), (3.814, -4.291, -3.75), (0.4768, -3.814, -3.75), (4.291, -3.814, -3.707), (-3.814, -0.4768, -3.58), (-3.814, -4.291, -3.495), (-7.152, -3.814, -3.707), (-3.338, -3.814, -3.75), (-3.814, 7.152, -3.495), (-3.814, 3.338, -3.637), (-7.152, 3.814, -3.75), (-3.338, 3.814, -3.75), (3.814, 7.152, -3.665), (3.814, 3.338, -3.75), (0.4768, 3.814, -3.622), (4.291, 3.814, -3.75), (-7.629, -5.245, -3.693), (5.245, -7.629, -3.665), (7.629, 5.245, -3.75), (-5.245, 7.629, -3.75), (-7.629, 2.384, -3.75), (-2.384, -7.629, -3.75), (7.629, -2.384, -3.75), (2.384, 7.629, -3.721), (0.0, 5.245, -3.495), (0.0, -2.384, -3.495), (-5.245, 0.0, -3.75), (2.384, 0.0, -3.75), (-7.629, -1.43, -3.58), (1.43, -7.629, -3.75), (7.629, 1.43, -3.75), (-1.43, 7.629, -3.622), (-7.629, 6.198, -3.75), (-6.198, -7.629, -3.75), (7.629, -6.198, -3.75), (6.198, 7.629, -3.75), (0.0, 1.43, -3.622), (0.0, -6.198, -3.75), (-1.43, 0.0, -3.75), (6.198, 0.0, -3.75), (3.814, -2.384, -3.75), (3.814, -6.198, -3.58), (2.384, -3.814, -3.721), (6.198, -3.814, -3.665), (-3.814, -2.384, -3.75), (-3.814, -6.198, -3.665), (-5.245, -3.814, -3.665), (-1.43, -3.814, -3.75), (-3.814, 5.245, -3.75), (-3.814, 1.43, -3.75), (-5.245, 3.814, -3.665), (-1.43, 3.814, -3.721), (3.814, 5.245, -3.75), (3.814, 1.43, -3.75), (2.384, 3.814, -3.75), (6.198, 3.814, -3.75), (5.722, 3.338, -3.75), (5.722, 1.43, -3.75), (4.291, 1.907, -3.75), (6.198, 1.907, -3.58), (1.907, 3.338, -3.75), (1.907, 1.43, -3.75), (0.4768, 1.907, -3.75), (2.384, 1.907, -3.665), (1.907, 7.152, -3.75), (1.907, 5.245, -3.75), (0.4768, 5.722, -3.75), (2.384, 5.722, -3.665), (-1.907, 3.338, -3.75), (-1.907, 1.43, -3.75), (-3.338, 1.907, -3.75), (-1.43, 1.907, -3.707), (-5.722, 3.338, -3.665), (-5.722, 1.43, -3.495), (-7.152, 1.907, -3.75), (-5.245, 1.907, -3.75), (-5.722, 7.152, -3.75), (-5.722, 5.245, -3.75), (-7.152, 5.722, -3.75), (-5.245, 5.722, -3.75), (-1.907, -4.291, -3.75), (-1.907, -6.198, -3.75), (-3.338, -5.722, -3.75), (-1.43, -5.722, -3.75), (-5.722, -4.291, -3.665), (-5.722, -6.198, -3.665), (-7.152, -5.722, -3.622), (-5.245, -5.722, -3.495), (-5.722, -0.4768, -3.622), (-5.722, -2.384, -3.75), (-7.152, -1.907, -3.622), (-5.245, -1.907, -3.75), (5.722, -4.291, -3.707), (5.722, -6.198, -3.75), (4.291, -5.722, -3.58), (6.198, -5.722, -3.75), (1.907, -4.291, -3.75), (1.907, -6.198, -3.75), (0.4768, -5.722, -3.75), (2.384, -5.722, -3.665), (1.907, -0.4768, -3.75), (1.907, -2.384, -3.75), (0.4768, -1.907, -3.665), (2.384, -1.907, -3.75), (5.722, -0.4768, -3.75), (5.722, -2.384, -3.75), (4.291, -1.907, -3.58), (6.198, -1.907, -3.637), (-1.907, -0.4768, -3.75), (-1.907, -2.384, -3.75), (-3.338, -1.907, -3.75), (-1.43, -1.907, -3.665), (-1.907, 7.152, -3.75), (-1.907, 5.245, -3.75), (-3.338, 5.722, -3.75), (-1.43, 5.722, -3.75), (5.722, 7.152, -3.75), (5.722, 5.245, -3.75), (4.291, 5.722, -3.665), (6.198, 5.722, -3.58), (-7.629, -6.198, -3.75), (6.198, -7.629, -3.75), (7.629, 6.198, -3.495), (-6.198, 7.629, -3.75), (-7.629, 1.43, -3.75), (-1.43, -7.629, -3.75), (7.629, -1.43, -3.75), (1.43, 7.629, -3.75), (0.0, 6.198, -3.665), (0.0, -1.43, -3.75), (-6.198, 0.0, -3.622), (1.43, 0.0, -3.75), (-7.629, -2.384, -3.693), (2.384, -7.629, -3.75), (7.629, 2.384, -3.721), (-2.384, 7.629, -3.58), (-7.629, 5.245, -3.622), (-5.245, -7.629, -3.75), (7.629, -5.245, -3.622), (5.245, 7.629, -3.75), (0.0, 2.384, -3.58), (0.0, -5.245, -3.665), (-2.384, 0.0, -3.622), (5.245, 0.0, -3.75), (3.814, -1.43, -3.75), (3.814, -5.245, -3.75), (1.43, -3.814, -3.75), (5.245, -3.814, -3.75), (-3.814, -1.43, -3.75), (-3.814, -5.245, -3.75), (-6.198, -3.814, -3.75), (-2.384, -3.814, -3.75), (-3.814, 6.198, -3.665), (-3.814, 2.384, -3.368), (-6.198, 3.814, -3.75), (-2.384, 3.814, -3.75), (3.814, 6.198, -3.75), (3.814, 2.384, -3.665), (1.43, 3.814, -3.368), (5.245, 3.814, -3.75), (-7.629, -4.291, -3.75), (4.291, -7.629, -3.75), (7.629, 4.291, -3.75), (-4.291, 7.629, -3.75), (-7.629, 3.338, -3.368), (-3.338, -7.629, -3.75), (7.629, -3.338, -3.75), (3.338, 7.629, -3.75), (0.0, 4.291, -3.75), (0.0, -3.338, -3.75), (-4.291, 0.0, -3.721), (3.338, 0.0, -3.75), (-7.629, -0.4768, -3.75), (0.4768, -7.629, -3.495), (7.629, 0.4768, -3.75), (-0.4768, 7.629, -3.665), (-7.629, 7.152, -3.75), (-7.152, -7.629, -3.75), (7.629, -7.152, -3.75), (7.152, 7.629, -3.75), (0.0, 0.4768, -3.75), (0.0, -7.152, -3.75), (-0.4768, 0.0, -3.75), (7.152, 0.0, -3.75), (3.814, -3.338, -3.637), (3.814, -7.152, -3.721), (3.338, -3.814, -3.75), (7.152, -3.814, -3.75), (-3.814, -3.338, -3.495), (-3.814, -7.152, -3.665), (-4.291, -3.814, -3.75), (-0.4768, -3.814, -3.75), (-3.814, 4.291, -3.75), (-3.814, 0.4768, -3.75), (-4.291, 3.814, -3.721), (-0.4768, 3.814, -3.75), (3.814, 4.291, -3.75), (3.814, 0.4768, -3.75), (3.338, 3.814, -3.75), (7.152, 3.814, -3.368), (5.722, 2.384, -3.665), (5.722, 0.4768, -3.75), (5.245, 1.907, -3.75), (7.152, 1.907, -3.75), (1.907, 2.384, -3.75), (1.907, 0.4768, -3.665), (1.43, 1.907, -3.75), (3.338, 1.907, -3.75), (1.907, 6.198, -3.75), (1.907, 4.291, -3.622), (1.43, 5.722, -3.75), (3.338, 5.722, -3.693), (-1.907, 2.384, -3.75), (-1.907, 0.4768, -3.75), (-2.384, 1.907, -3.75), (-0.4768, 1.907, -3.75), (-5.722, 2.384, -3.75), (-5.722, 0.4768, -3.721), (-6.198, 1.907, -3.665), (-4.291, 1.907, -3.75), (-5.722, 6.198, -3.75), (-5.722, 4.291, -3.75), (-6.198, 5.722, -3.495), (-4.291, 5.722, -3.75), (-1.907, -5.245, -3.665), (-1.907, -7.152, -3.75), (-2.384, -5.722, -3.75), (-0.4768, -5.722, -3.75), (-5.722, -5.245, -3.693), (-5.722, -7.152, -3.75), (-6.198, -5.722, -3.75), (-4.291, -5.722, -3.75), (-5.722, -1.43, -3.495), (-5.722, -3.338, -3.75), (-6.198, -1.907, -3.721), (-4.291, -1.907, -3.693), (5.722, -5.245, -3.721), (5.722, -7.152, -3.75), (5.245, -5.722, -3.721), (7.152, -5.722, -3.707), (1.907, -5.245, -3.721), (1.907, -7.152, -3.665), (1.43, -5.722, -3.75), (3.338, -5.722, -3.721), (1.907, -1.43, -3.75), (1.907, -3.338, -3.75), (1.43, -1.907, -3.693), (3.338, -1.907, -3.75), (5.722, -1.43, -3.75), (5.722, -3.338, -3.637), (5.245, -1.907, -3.75), (7.152, -1.907, -3.75), (-1.907, -1.43, -3.58), (-1.907, -3.338, -3.75), (-2.384, -1.907, -3.75), (-0.4768, -1.907, -3.495), (-1.907, 6.198, -3.707), (-1.907, 4.291, -3.58), (-2.384, 5.722, -3.58), (-0.4768, 5.722, -3.75), (5.722, 6.198, -3.75), (5.722, 4.291, -3.721), (5.245, 5.722, -3.75), (7.152, 5.722, -3.75), (6.675, 5.245, -3.75), (6.675, 4.291, -3.75), (6.198, 4.768, -3.75), (7.152, 4.768, -3.75), (4.768, 5.245, -3.75), (4.768, 4.291, -3.622), (4.291, 4.768, -3.665), (5.245, 4.768, -3.75), (4.768, 7.152, -3.75), (4.768, 6.198, -3.75), (4.291, 6.675, -3.368), (5.245, 6.675, -3.75), (-0.9536, 5.245, -3.75), (-0.9536, 4.291, -3.75), (-1.43, 4.768, -3.75), (-0.4768, 4.768, -3.75), (-2.861, 5.245, -3.75), (-2.861, 4.291, -3.75), (-3.338, 4.768, -3.75), (-2.384, 4.768, -3.693), (-2.861, 7.152, -3.75), (-2.861, 6.198, -3.75), (-3.338, 6.675, -3.622), (-2.384, 6.675, -3.75), (-0.9536, -2.384, -3.693), (-0.9536, -3.338, -3.75), (-1.43, -2.861, -3.707), (-0.4768, -2.861, -3.75), (-2.861, -2.384, -3.75), (-2.861, -3.338, -3.665), (-3.338, -2.861, -3.721), (-2.384, -2.861, -3.75), (-2.861, -0.4768, -3.721), (-2.861, -1.43, -3.721), (-3.338, -0.9536, -3.707), (-2.384, -0.9536, -3.75), (6.675, -2.384, -3.75), (6.675, -3.338, -3.693), (6.198, -2.861, -3.75), (7.152, -2.861, -3.721), (4.768, -2.384, -3.665), (4.768, -3.338, -3.75), (4.291, -2.861, -3.707), (5.245, -2.861, -3.75), (4.768, -0.4768, -3.75), (4.768, -1.43, -3.75), (4.291, -0.9536, -3.75), (5.245, -0.9536, -3.75), (2.861, -2.384, -3.75), (2.861, -3.338, -3.75), (2.384, -2.861, -3.622), (3.338, -2.861, -3.75), (0.9536, -2.384, -3.75), (0.9536, -3.338, -3.58), (0.4768, -2.861, -3.58), (1.43, -2.861, -3.58), (0.9536, -0.4768, -3.75), (0.9536, -1.43, -3.75), (0.4768, -0.9536, -3.75), (1.43, -0.9536, -3.75), (2.861, -6.198, -3.75), (2.861, -7.152, -3.707), (2.384, -6.675, -3.75), (3.338, -6.675, -3.75), (0.9536, -6.198, -3.75), (0.9536, -7.152, -3.693), (0.4768, -6.675, -3.368), (1.43, -6.675, -3.693), (0.9536, -4.291, -3.721), (0.9536, -5.245, -3.622), (0.4768, -4.768, -3.495), (1.43, -4.768, -3.75), (6.675, -6.198, -3.75), (6.675, -7.152, -3.75), (6.198, -6.675, -3.75), (7.152, -6.675, -3.75), (4.768, -6.198, -3.75), (4.768, -7.152, -3.735), (4.291, -6.675, -3.75), (5.245, -6.675, -3.75), (4.768, -4.291, -3.665), (4.768, -5.245, -3.58), (4.291, -4.768, -3.721), (5.245, -4.768, -3.75), (-4.768, -2.384, -3.721), (-4.768, -3.338, -3.75), (-5.245, -2.861, -3.75), (-4.291, -2.861, -3.75), (-6.675, -2.384, -3.75), (-6.675, -3.338, -3.75), (-7.152, -2.861, -3.665), (-6.198, -2.861, -3.495), (-6.675, -0.4768, -3.75), (-6.675, -1.43, -3.75), (-7.152, -0.9536, -3.75), (-6.198, -0.9536, -3.75), (-4.768, -6.198, -3.721), (-4.768, -7.152, -3.75), (-5.245, -6.675, -3.58), (-4.291, -6.675, -3.495), (-6.675, -6.198, -3.75), (-6.675, -7.152, -3.75), (-7.152, -6.675, -3.75), (-6.198, -6.675, -3.75), (-6.675, -4.291, -3.622), (-6.675, -5.245, -3.665), (-7.152, -4.768, -3.75), (-6.198, -4.768, -3.75), (-0.9536, -6.198, -3.75), (-0.9536, -7.152, -3.75), (-1.43, -6.675, -3.75), (-0.4768, -6.675, -3.58), (-2.861, -6.198, -3.75), (-2.861, -7.152, -3.75), (-3.338, -6.675, -3.622), (-2.384, -6.675, -3.693), (-2.861, -4.291, -3.622), (-2.861, -5.245, -3.75), (-3.338, -4.768, -3.75), (-2.384, -4.768, -3.75), (-4.768, 5.245, -3.75), (-4.768, 4.291, -3.75), (-5.245, 4.768, -3.75), (-4.291, 4.768, -3.368), (-6.675, 5.245, -3.495), (-6.675, 4.291, -3.735), (-7.152, 4.768, -3.665), (-6.198, 4.768, -3.665), (-6.675, 7.152, -3.75), (-6.675, 6.198, -3.665), (-7.152, 6.675, -3.75), (-6.198, 6.675, -3.622), (-4.768, 1.43, -3.495), (-4.768, 0.4768, -3.665), (-5.245, 0.9536, -3.665), (-4.291, 0.9536, -3.75), (-6.675, 1.43, -3.75), (-6.675, 0.4768, -3.75), (-7.152, 0.9536, -3.665), (-6.198, 0.9536, -3.707), (-6.675, 3.338, -3.622), (-6.675, 2.384, -3.495), (-7.152, 2.861, -3.75), (-6.198, 2.861, -3.75), (-0.9536, 1.43, -3.75), (-0.9536, 0.4768, -3.75), (-1.43, 0.9536, -3.75), (-0.4768, 0.9536, -3.693), (-2.861, 1.43, -3.707), (-2.861, 0.4768, -3.665), (-3.338, 0.9536, -3.665), (-2.384, 0.9536, -3.75), (-2.861, 3.338, -3.495), (-2.861, 2.384, -3.721), (-3.338, 2.861, -3.707), (-2.384, 2.861, -3.665), (2.861, 5.245, -3.75), (2.861, 4.291, -3.58), (2.384, 4.768, -3.693), (3.338, 4.768, -3.75), (0.9536, 5.245, -3.75), (0.9536, 4.291, -3.75), (0.4768, 4.768, -3.75), (1.43, 4.768, -3.75), (0.9536, 7.152, -3.75), (0.9536, 6.198, -3.75), (0.4768, 6.675, -3.75), (1.43, 6.675, -3.637), (2.861, 1.43, -3.665), (2.861, 0.4768, -3.75), (2.384, 0.9536, -3.665), (3.338, 0.9536, -3.75), (0.9536, 1.43, -3.665), (0.9536, 0.4768, -3.75), (0.4768, 0.9536, -3.665), (1.43, 0.9536, -3.75), (0.9536, 3.338, -3.75), (0.9536, 2.384, -3.75), (0.4768, 2.861, -3.707), (1.43, 2.861, -3.75), (6.675, 1.43, -3.665), (6.675, 0.4768, -3.75), (6.198, 0.9536, -3.75), (7.152, 0.9536, -3.75), (4.768, 1.43, -3.622), (4.768, 0.4768, -3.58), (4.291, 0.9536, -3.665), (5.245, 0.9536, -3.75), (4.768, 3.338, -3.75), (4.768, 2.384, -3.75), (4.291, 2.861, -3.622), (5.245, 2.861, -3.721), (6.675, 3.338, -3.75), (6.675, 2.384, -3.622), (6.198, 2.861, -3.622), (7.152, 2.861, -3.495), (2.861, 3.338, -3.75), (2.861, 2.384, -3.75), (2.384, 2.861, -3.75), (3.338, 2.861, -3.75), (2.861, 7.152, -3.665), (2.861, 6.198, -3.75), (2.384, 6.675, -3.75), (3.338, 6.675, -3.622), (-0.9536, 3.338, -3.721), (-0.9536, 2.384, -3.665), (-1.43, 2.861, -3.75), (-0.4768, 2.861, -3.75), (-4.768, 3.338, -3.75), (-4.768, 2.384, -3.75), (-5.245, 2.861, -3.495), (-4.291, 2.861, -3.75), (-4.768, 7.152, -3.665), (-4.768, 6.198, -3.75), (-5.245, 6.675, -3.665), (-4.291, 6.675, -3.707), (-0.9536, -4.291, -3.75), (-0.9536, -5.245, -3.75), (-1.43, -4.768, -3.665), (-0.4768, -4.768, -3.495), (-4.768, -4.291, -3.665), (-4.768, -5.245, -3.75), (-5.245, -4.768, -3.75), (-4.291, -4.768, -3.75), (-4.768, -0.4768, -3.75), (-4.768, -1.43, -3.721), (-5.245, -0.9536, -3.75), (-4.291, -0.9536, -3.495), (6.675, -4.291, -3.693), (6.675, -5.245, -3.721), (6.198, -4.768, -3.75), (7.152, -4.768, -3.693), (2.861, -4.291, -3.622), (2.861, -5.245, -3.75), (2.384, -4.768, -3.665), (3.338, -4.768, -3.368), (2.861, -0.4768, -3.75), (2.861, -1.43, -3.75), (2.384, -0.9536, -3.75), (3.338, -0.9536, -3.75), (6.675, -0.4768, -3.721), (6.675, -1.43, -3.75), (6.198, -0.9536, -3.75), (7.152, -0.9536, -3.707), (-0.9536, -0.4768, -3.75), (-0.9536, -1.43, -3.665), (-1.43, -0.9536, -3.75), (-0.4768, -0.9536, -3.721), (-0.9536, 7.152, -3.75), (-0.9536, 6.198, -3.75), (-1.43, 6.675, -3.75), (-0.4768, 6.675, -3.637), (6.675, 7.152, -3.665), (6.675, 6.198, -3.75), (6.198, 6.675, -3.368), (7.152, 6.675, -3.665), (7.152, 6.198, -3.75), (6.198, 6.198, -3.75), (6.198, 7.152, -3.75), (-0.4768, 6.198, -3.75), (-1.43, 6.198, -3.75), (-1.43, 7.152, -3.58), (-0.4768, -1.43, -3.665), (-1.43, -1.43, -3.75), (-1.43, -0.4768, -3.707), (7.152, -1.43, -3.75), (6.198, -1.43, -3.495), (6.198, -0.4768, -3.58), (3.338, -1.43, -3.75), (2.384, -1.43, -3.368), (2.384, -0.4768, -3.75), (3.338, -5.245, -3.75), (2.384, -5.245, -3.75), (2.384, -4.291, -3.665), (7.152, -5.245, -3.75), (6.198, -5.245, -3.721), (6.198, -4.291, -3.707), (-4.291, -1.43, -3.665), (-5.245, -1.43, -3.75), (-5.245, -0.4768, -3.735), (-4.291, -5.245, -3.665), (-5.245, -5.245, -3.75), (-5.245, -4.291, -3.707), (-0.4768, -5.245, -3.721), (-1.43, -5.245, -3.75), (-1.43, -4.291, -3.75), (-4.291, 6.198, -3.75), (-5.245, 6.198, -3.693), (-5.245, 7.152, -3.75), (-4.291, 2.384, -3.665), (-5.245, 2.384, -3.707), (-5.245, 3.338, -3.495), (-0.4768, 2.384, -3.495), (-1.43, 2.384, -3.75), (-1.43, 3.338, -3.75), (3.338, 6.198, -3.75), (2.384, 6.198, -3.58), (2.384, 7.152, -3.75), (3.338, 2.384, -3.75), (2.384, 2.384, -3.721), (2.384, 3.338, -3.75), (7.152, 2.384, -3.75), (6.198, 2.384, -3.75), (6.198, 3.338, -3.707), (5.245, 2.384, -3.75), (4.291, 2.384, -3.75), (4.291, 3.338, -3.721), (5.245, 0.4768, -3.75), (4.291, 0.4768, -3.622), (4.291, 1.43, -3.368), (7.152, 0.4768, -3.75), (6.198, 0.4768, -3.75), (6.198, 1.43, -3.495), (1.43, 2.384, -3.707), (0.4768, 2.384, -3.75), (0.4768, 3.338, -3.75), (1.43, 0.4768, -3.75), (0.4768, 0.4768, -3.75), (0.4768, 1.43, -3.495), (3.338, 0.4768, -3.75), (2.384, 0.4768, -3.75), (2.384, 1.43, -3.75), (1.43, 6.198, -3.707), (0.4768, 6.198, -3.75), (0.4768, 7.152, -3.75), (1.43, 4.291, -3.75), (0.4768, 4.291, -3.75), (0.4768, 5.245, -3.622), (3.338, 4.291, -3.75), (2.384, 4.291, -3.75), (2.384, 5.245, -3.75), (-2.384, 2.384, -3.707), (-3.338, 2.384, -3.75), (-3.338, 3.338, -3.75), (-2.384, 0.4768, -3.75), (-3.338, 0.4768, -3.495), (-3.338, 1.43, -3.495), (-0.4768, 0.4768, -3.75), (-1.43, 0.4768, -3.75), (-1.43, 1.43, -3.622), (-6.198, 2.384, -3.75), (-7.152, 2.384, -3.75), (-7.152, 3.338, -3.721), (-6.198, 0.4768, -3.368), (-7.152, 0.4768, -3.75), (-7.152, 1.43, -3.622), (-4.291, 0.4768, -3.75), (-5.245, 0.4768, -3.58), (-5.245, 1.43, -3.75), (-6.198, 6.198, -3.75), (-7.152, 6.198, -3.58), (-7.152, 7.152, -3.75), (-6.198, 4.291, -3.75), (-7.152, 4.291, -3.75), (-7.152, 5.245, -3.665), (-4.291, 4.291, -3.75), (-5.245, 4.291, -3.495), (-5.245, 5.245, -3.75), (-2.384, -5.245, -3.58), (-3.338, -5.245, -3.75), (-3.338, -4.291, -3.693), (-2.384, -7.152, -3.75), (-3.338, -7.152, -3.75), (-3.338, -6.198, -3.75), (-0.4768, -7.152, -3.622), (-1.43, -7.152, -3.75), (-1.43, -6.198, -3.75), (-6.198, -5.245, -3.75), (-7.152, -5.245, -3.75), (-7.152, -4.291, -3.75), (-6.198, -7.152, -3.75), (-7.152, -7.152, -3.75), (-7.152, -6.198, -3.75), (-4.291, -7.152, -3.693), (-5.245, -7.152, -3.75), (-5.245, -6.198, -3.58), (-6.198, -1.43, -3.622), (-7.152, -1.43, -3.75), (-7.152, -0.4768, -3.75), (-6.198, -3.338, -3.735), (-7.152, -3.338, -3.75), (-7.152, -2.384, -3.693), (-4.291, -3.338, -3.75), (-5.245, -3.338, -3.665), (-5.245, -2.384, -3.75), (5.245, -5.245, -3.75), (4.291, -5.245, -3.637), (4.291, -4.291, -3.75), (5.245, -7.152, -3.58), (4.291, -7.152, -3.75), (4.291, -6.198, -3.75), (7.152, -7.152, -3.75), (6.198, -7.152, -3.75), (6.198, -6.198, -3.75), (1.43, -5.245, -3.75), (0.4768, -5.245, -3.368), (0.4768, -4.291, -3.75), (1.43, -7.152, -3.693), (0.4768, -7.152, -3.637), (0.4768, -6.198, -3.75), (3.338, -7.152, -3.75), (2.384, -7.152, -3.75), (2.384, -6.198, -3.368), (1.43, -1.43, -3.75), (0.4768, -1.43, -3.368), (0.4768, -0.4768, -3.735), (1.43, -3.338, -3.75), (0.4768, -3.338, -3.75), (0.4768, -2.384, -3.693), (3.338, -3.338, -3.693), (2.384, -3.338, -3.707), (2.384, -2.384, -3.707), (5.245, -1.43, -3.368), (4.291, -1.43, -3.665), (4.291, -0.4768, -3.75), (5.245, -3.338, -3.693), (4.291, -3.338, -3.75), (4.291, -2.384, -3.58), (7.152, -3.338, -3.75), (6.198, -3.338, -3.75), (6.198, -2.384, -3.75), (-2.384, -1.43, -3.75), (-3.338, -1.43, -3.75), (-3.338, -0.4768, -3.495), (-2.384, -3.338, -3.75), (-3.338, -3.338, -3.75), (-3.338, -2.384, -3.693), (-0.4768, -3.338, -3.75), (-1.43, -3.338, -3.75), (-1.43, -2.384, -3.622), (-2.384, 6.198, -3.75), (-3.338, 6.198, -3.665), (-3.338, 7.152, -3.75), (-2.384, 4.291, -3.665), (-3.338, 4.291, -3.75), (-3.338, 5.245, -3.495), (-0.4768, 4.291, -3.495), (-1.43, 4.291, -3.75), (-1.43, 5.245, -3.75), (5.245, 6.198, -3.75), (4.291, 6.198, -3.721), (4.291, 7.152, -3.75), (5.245, 4.291, -3.75), (4.291, 4.291, -3.75), (4.291, 5.245, -3.75), (7.152, 4.291, -3.75), (6.198, 4.291, -3.75), (6.198, 5.245, -3.75), (7.152, 5.245, -3.75), (5.245, 5.245, -3.665), (5.245, 7.152, -3.58), (-0.4768, 5.245, -3.58), (-2.384, 5.245, -3.75), (-2.384, 7.152, -3.75), (-0.4768, -2.384, -3.368), (-2.384, -2.384, -3.75), (-2.384, -0.4768, -3.75), (7.152, -2.384, -3.665), (5.245, -2.384, -3.495), (5.245, -0.4768, -3.368), (3.338, -2.384, -3.75), (1.43, -2.384, -3.75), (1.43, -0.4768, -3.721), (3.338, -6.198, -3.75), (1.43, -6.198, -3.707), (1.43, -4.291, -3.721), (7.152, -6.198, -3.693), (5.245, -6.198, -3.707), (5.245, -4.291, -3.75), (-4.291, -2.384, -3.665), (-6.198, -2.384, -3.622), (-6.198, -0.4768, -3.495), (-4.291, -6.198, -3.75), (-6.198, -6.198, -3.707), (-6.198, -4.291, -3.721), (-0.4768, -6.198, -3.75), (-2.384, -6.198, -3.495), (-2.384, -4.291, -3.75), (-4.291, 5.245, -3.58), (-6.198, 5.245, -3.75), (-6.198, 7.152, -3.75), (-4.291, 1.43, -3.75), (-6.198, 1.43, -3.75), (-6.198, 3.338, -3.495), (-0.4768, 1.43, -3.75), (-2.384, 1.43, -3.75), (-2.384, 3.338, -3.75), (3.338, 5.245, -3.75), (1.43, 5.245, -3.495), (1.43, 7.152, -3.75), (3.338, 1.43, -3.75), (1.43, 1.43, -3.693), (1.43, 3.338, -3.75), (7.152, 1.43, -3.75), (5.245, 1.43, -3.721), (5.245, 3.338, -3.665), (7.152, 3.338, -3.75), (3.338, 3.338, -3.75), (3.338, 7.152, -3.75), (-0.4768, 3.338, -3.622), (-4.291, 3.338, -3.707), (-4.291, 7.152, -3.75), (-0.4768, -4.291, -3.75), (-4.291, -4.291, -3.75), (-4.291, -0.4768, -3.75), (7.152, -4.291, -3.622), (3.338, -4.291, -3.495), (3.338, -0.4768, -3.735), (7.152, -0.4768, -3.637), (-0.4768, -0.4768, -3.721), (-0.4768, 7.152, -3.75), (7.152, 7.152, -3.75)], [], [(895, 65, 3, 833), (894, 69, 5, 834), (893, 72, 7, 835), (892, 75, 9, 836), (891, 78, 11, 837), (890, 81, 13, 838), (889, 84, 15, 839), (888, 87, 17, 840), (887, 90, 19, 841), (886, 93, 21, 842), (885, 96, 23, 843), (884, 99, 25, 844), (883, 102, 27, 845), (882, 105, 29, 846), (881, 108, 31, 847), (880, 111, 33, 848), (879, 114, 35, 849), (878, 117, 37, 850), (877, 120, 39, 851), (876, 123, 41, 852), (875, 126, 43, 853), (874, 129, 45, 854), (873, 132, 47, 855), (872, 135, 49, 856), (871, 138, 51, 857), (870, 141, 53, 858), (869, 144, 55, 859), (868, 147, 57, 860), (867, 150, 59, 861), (866, 153, 61, 862), (117, 35, 227, 226), (865, 159, 1, 832), (864, 156, 63, 863), (672, 160, 157, 671), (670, 154, 160, 672), (862, 61, 156, 864), (673, 161, 66, 640), (671, 157, 161, 673), (863, 63, 159, 865), (674, 162, 154, 670), (669, 151, 162, 674), (861, 59, 153, 866), (675, 163, 151, 669), (668, 148, 163, 675), (860, 57, 150, 867), (676, 164, 148, 668), (667, 145, 164, 676), (859, 55, 147, 868), (677, 165, 145, 667), (666, 142, 165, 677), (858, 53, 144, 869), (678, 166, 142, 666), (665, 139, 166, 678), (857, 51, 141, 870), (679, 167, 139, 665), (664, 136, 167, 679), (856, 49, 138, 871), (680, 168, 136, 664), (663, 133, 168, 680), (855, 47, 135, 872), (681, 169, 133, 663), (662, 130, 169, 681), (854, 45, 132, 873), (682, 170, 130, 662), (661, 127, 170, 682), (853, 43, 129, 874), (683, 171, 127, 661), (660, 124, 171, 683), (852, 41, 126, 875), (684, 172, 124, 660), (659, 121, 172, 684), (851, 39, 123, 876), (685, 173, 121, 659), (658, 118, 173, 685), (850, 37, 120, 877), (686, 174, 118, 658), (657, 115, 174, 686), (849, 35, 117, 878), (687, 175, 115, 657), (656, 112, 175, 687), (848, 33, 114, 879), (688, 176, 112, 656), (655, 109, 176, 688), (847, 31, 111, 880), (689, 177, 109, 655), (654, 106, 177, 689), (846, 29, 108, 881), (690, 178, 106, 654), (653, 103, 178, 690), (845, 27, 105, 882), (691, 179, 103, 653), (652, 100, 179, 691), (844, 25, 102, 883), (692, 180, 100, 652), (651, 97, 180, 692), (843, 23, 99, 884), (693, 181, 97, 651), (650, 94, 181, 693), (842, 21, 96, 885), (694, 182, 94, 650), (649, 91, 182, 694), (841, 19, 93, 886), (695, 183, 91, 649), (648, 88, 183, 695), (840, 17, 90, 887), (696, 184, 88, 648), (647, 85, 184, 696), (839, 15, 87, 888), (697, 185, 85, 647), (646, 82, 185, 697), (838, 13, 84, 889), (698, 186, 82, 646), (645, 79, 186, 698), (837, 11, 81, 890), (699, 187, 79, 645), (644, 76, 187, 699), (836, 9, 78, 891), (700, 188, 76, 644), (643, 73, 188, 700), (835, 7, 75, 892), (701, 189, 73, 643), (642, 70, 189, 701), (834, 5, 72, 893), (702, 190, 70, 642), (641, 67, 190, 702), (833, 3, 69, 894), (703, 191, 67, 641), (640, 66, 191, 703), (832, 1, 65, 895), (225, 222, 286, 289), (43, 126, 232, 235), (65, 1, 193, 192), (144, 53, 245, 244), (61, 153, 250, 253), (9, 75, 198, 201), (93, 19, 211, 210), (27, 102, 216, 219), (120, 37, 229, 228), (45, 129, 234, 237), (147, 55, 247, 246), (63, 156, 252, 255), (69, 3, 195, 194), (11, 78, 200, 203), (96, 21, 213, 212), (29, 105, 218, 221), (123, 39, 231, 230), (47, 132, 236, 239), (150, 57, 249, 248), (1, 159, 254, 193), (72, 5, 197, 196), (13, 81, 202, 205), (99, 23, 215, 214), (31, 108, 220, 223), (126, 41, 233, 232), (49, 135, 238, 241), (153, 59, 251, 250), (75, 7, 199, 198), (15, 84, 204, 207), (102, 25, 217, 216), (33, 111, 222, 225), (129, 43, 235, 234), (51, 138, 240, 243), (156, 61, 253, 252), (78, 9, 201, 200), (17, 87, 206, 209), (105, 27, 219, 218), (35, 114, 224, 227), (132, 45, 237, 236), (53, 141, 242, 245), (159, 63, 255, 254), (81, 11, 203, 202), (19, 90, 208, 211), (108, 29, 221, 220), (37, 117, 226, 229), (3, 65, 192, 195), (135, 47, 239, 238), (55, 144, 244, 247), (84, 13, 205, 204), (21, 93, 210, 213), (111, 31, 223, 222), (39, 120, 228, 231), (138, 49, 241, 240), (57, 147, 246, 249), (5, 69, 194, 197), (87, 15, 207, 206), (23, 96, 212, 215), (114, 33, 225, 224), (41, 123, 230, 233), (141, 51, 243, 242), (59, 150, 248, 251), (7, 72, 196, 199), (90, 17, 209, 208), (25, 99, 214, 217), (295, 292, 356, 359), (234, 235, 299, 298), (227, 224, 288, 291), (236, 237, 301, 300), (229, 226, 290, 293), (238, 239, 303, 302), (231, 228, 292, 295), (240, 241, 305, 304), (233, 230, 294, 297), (242, 243, 307, 306), (235, 232, 296, 299), (244, 245, 309, 308), (192, 193, 257, 256), (237, 234, 298, 301), (246, 247, 311, 310), (194, 195, 259, 258), (239, 236, 300, 303), (248, 249, 313, 312), (196, 197, 261, 260), (241, 238, 302, 305), (250, 251, 315, 314), (198, 199, 263, 262), (243, 240, 304, 307), (252, 253, 317, 316), (200, 201, 265, 264), (245, 242, 306, 309), (254, 255, 319, 318), (202, 203, 267, 266), (247, 244, 308, 311), (195, 192, 256, 259), (204, 205, 269, 268), (249, 246, 310, 313), (197, 194, 258, 261), (206, 207, 271, 270), (251, 248, 312, 315), (199, 196, 260, 263), (208, 209, 273, 272), (253, 250, 314, 317), (201, 198, 262, 265), (210, 211, 275, 274), (255, 252, 316, 319), (203, 200, 264, 267), (212, 213, 277, 276), (193, 254, 318, 257), (205, 202, 266, 269), (214, 215, 279, 278), (207, 204, 268, 271), (216, 217, 281, 280), (209, 206, 270, 273), (218, 219, 283, 282), (211, 208, 272, 275), (220, 221, 285, 284), (213, 210, 274, 277), (222, 223, 287, 286), (215, 212, 276, 279), (224, 225, 289, 288), (217, 214, 278, 281), (226, 227, 291, 290), (219, 216, 280, 283), (228, 229, 293, 292), (221, 218, 282, 285), (230, 231, 295, 294), (223, 220, 284, 287), (232, 233, 297, 296), (365, 362, 426, 429), (304, 305, 369, 368), (297, 294, 358, 361), (306, 307, 371, 370), (299, 296, 360, 363), (308, 309, 373, 372), (256, 257, 321, 320), (301, 298, 362, 365), (310, 311, 375, 374), (258, 259, 323, 322), (303, 300, 364, 367), (312, 313, 377, 376), (260, 261, 325, 324), (305, 302, 366, 369), (314, 315, 379, 378), (262, 263, 327, 326), (307, 304, 368, 371), (316, 317, 381, 380), (264, 265, 329, 328), (309, 306, 370, 373), (318, 319, 383, 382), (266, 267, 331, 330), (311, 308, 372, 375), (259, 256, 320, 323), (268, 269, 333, 332), (313, 310, 374, 377), (261, 258, 322, 325), (270, 271, 335, 334), (315, 312, 376, 379), (263, 260, 324, 327), (272, 273, 337, 336), (317, 314, 378, 381), (265, 262, 326, 329), (274, 275, 339, 338), (319, 316, 380, 383), (267, 264, 328, 331), (276, 277, 341, 340), (257, 318, 382, 321), (269, 266, 330, 333), (278, 279, 343, 342), (271, 268, 332, 335), (280, 281, 345, 344), (273, 270, 334, 337), (282, 283, 347, 346), (275, 272, 336, 339), (284, 285, 349, 348), (277, 274, 338, 341), (286, 287, 351, 350), (279, 276, 340, 343), (288, 289, 353, 352), (281, 278, 342, 345), (290, 291, 355, 354), (283, 280, 344, 347), (292, 293, 357, 356), (285, 282, 346, 349), (294, 295, 359, 358), (287, 284, 348, 351), (296, 297, 361, 360), (289, 286, 350, 353), (298, 299, 363, 362), (291, 288, 352, 355), (300, 301, 365, 364), (293, 290, 354, 357), (302, 303, 367, 366), (387, 384, 385, 446, 447, 444, 445, 442, 443, 440, 441, 438, 439, 436, 437, 434, 435, 432, 433, 430, 431, 428, 429, 426, 427, 424, 425, 422, 423, 420, 421, 418, 419, 416, 417, 414, 415, 412, 413, 410, 411, 408, 409, 406, 407, 404, 405, 402, 403, 400, 401, 398, 399, 396, 397, 394, 395, 392, 393, 390, 391, 388, 389, 386), (374, 375, 439, 438), (322, 323, 387, 386), (367, 364, 428, 431), (376, 377, 441, 440), (324, 325, 389, 388), (369, 366, 430, 433), (378, 379, 443, 442), (326, 327, 391, 390), (371, 368, 432, 435), (380, 381, 445, 444), (328, 329, 393, 392), (373, 370, 434, 437), (382, 383, 447, 446), (330, 331, 395, 394), (375, 372, 436, 439), (323, 320, 384, 387), (332, 333, 397, 396), (377, 374, 438, 441), (325, 322, 386, 389), (334, 335, 399, 398), (379, 376, 440, 443), (327, 324, 388, 391), (336, 337, 401, 400), (381, 378, 442, 445), (329, 326, 390, 393), (338, 339, 403, 402), (383, 380, 444, 447), (331, 328, 392, 395), (340, 341, 405, 404), (321, 382, 446, 385), (333, 330, 394, 397), (342, 343, 407, 406), (335, 332, 396, 399), (344, 345, 409, 408), (337, 334, 398, 401), (346, 347, 411, 410), (339, 336, 400, 403), (348, 349, 413, 412), (341, 338, 402, 405), (350, 351, 415, 414), (343, 340, 404, 407), (352, 353, 417, 416), (345, 342, 406, 409), (354, 355, 419, 418), (347, 344, 408, 411), (356, 357, 421, 420), (349, 346, 410, 413), (358, 359, 423, 422), (351, 348, 412, 415), (360, 361, 425, 424), (353, 350, 414, 417), (362, 363, 427, 426), (355, 352, 416, 419), (364, 365, 429, 428), (357, 354, 418, 421), (366, 367, 431, 430), (359, 356, 420, 423), (368, 369, 433, 432), (361, 358, 422, 425), (370, 371, 435, 434), (363, 360, 424, 427), (372, 373, 437, 436), (320, 321, 385, 384), (768, 448, 511, 831), (769, 449, 510, 830), (770, 450, 509, 829), (771, 451, 508, 828), (772, 452, 507, 827), (773, 453, 506, 826), (774, 454, 505, 825), (775, 455, 504, 824), (776, 456, 503, 823), (777, 457, 502, 822), (778, 458, 501, 821), (779, 459, 500, 820), (780, 460, 499, 819), (781, 461, 498, 818), (782, 462, 497, 817), (783, 463, 496, 816), (784, 464, 495, 815), (785, 465, 494, 814), (786, 466, 493, 813), (787, 467, 492, 812), (788, 468, 491, 811), (789, 469, 490, 810), (790, 470, 489, 809), (791, 471, 488, 808), (792, 472, 487, 807), (793, 473, 486, 806), (794, 474, 485, 805), (795, 475, 484, 804), (796, 476, 483, 803), (797, 477, 482, 802), (799, 479, 481, 801), (798, 478, 480, 800), (800, 480, 479, 799), (801, 481, 448, 768), (802, 482, 478, 798), (803, 483, 477, 797), (804, 484, 476, 796), (805, 485, 475, 795), (806, 486, 474, 794), (807, 487, 473, 793), (808, 488, 472, 792), (809, 489, 471, 791), (810, 490, 470, 790), (811, 491, 469, 789), (812, 492, 468, 788), (813, 493, 467, 787), (814, 494, 466, 786), (815, 495, 465, 785), (816, 496, 464, 784), (817, 497, 463, 783), (818, 498, 462, 782), (819, 499, 461, 781), (820, 500, 460, 780), (821, 501, 459, 779), (822, 502, 458, 778), (823, 503, 457, 777), (824, 504, 456, 776), (825, 505, 455, 775), (826, 506, 454, 774), (827, 507, 453, 773), (828, 508, 452, 772), (829, 509, 451, 771), (830, 510, 450, 770), (831, 511, 449, 769), (958, 574, 512, 896), (957, 573, 513, 897), (956, 572, 514, 898), (955, 571, 515, 899), (954, 570, 516, 900), (953, 569, 517, 901), (952, 568, 518, 902), (951, 567, 519, 903), (950, 566, 520, 904), (949, 565, 521, 905), (948, 564, 522, 906), (947, 563, 523, 907), (946, 562, 524, 908), (945, 561, 525, 909), (944, 560, 526, 910), (943, 559, 527, 911), (942, 558, 528, 912), (941, 557, 529, 913), (940, 556, 530, 914), (939, 555, 531, 915), (938, 554, 532, 916), (937, 553, 533, 917), (936, 552, 534, 918), (935, 551, 535, 919), (934, 550, 536, 920), (933, 549, 537, 921), (932, 548, 538, 922), (931, 547, 539, 923), (930, 546, 540, 924), (929, 545, 541, 925), (928, 544, 575, 959), (927, 543, 542, 926), (925, 541, 543, 927), (926, 542, 544, 928), (924, 540, 545, 929), (923, 539, 546, 930), (922, 538, 547, 931), (921, 537, 548, 932), (920, 536, 549, 933), (919, 535, 550, 934), (918, 534, 551, 935), (917, 533, 552, 936), (916, 532, 553, 937), (915, 531, 554, 938), (914, 530, 555, 939), (913, 529, 556, 940), (912, 528, 557, 941), (911, 527, 558, 942), (910, 526, 559, 943), (909, 525, 560, 944), (908, 524, 561, 945), (907, 523, 562, 946), (906, 522, 563, 947), (905, 521, 564, 948), (904, 520, 565, 949), (903, 519, 566, 950), (902, 518, 567, 951), (901, 517, 568, 952), (900, 516, 569, 953), (899, 515, 570, 954), (898, 514, 571, 955), (897, 513, 572, 956), (896, 512, 573, 957), (959, 575, 574, 958), (767, 607, 639, 766), (766, 639, 576, 704), (704, 576, 638, 765), (765, 638, 577, 705), (705, 577, 637, 764), (764, 637, 578, 706), (706, 578, 636, 763), (763, 636, 579, 707), (707, 579, 635, 762), (762, 635, 580, 708), (708, 580, 634, 761), (761, 634, 581, 709), (709, 581, 633, 760), (760, 633, 582, 710), (710, 582, 632, 759), (759, 632, 583, 711), (711, 583, 631, 758), (758, 631, 584, 712), (712, 584, 630, 757), (757, 630, 585, 713), (713, 585, 629, 756), (756, 629, 586, 714), (714, 586, 628, 755), (755, 628, 587, 715), (715, 587, 627, 754), (754, 627, 588, 716), (716, 588, 626, 753), (753, 626, 589, 717), (717, 589, 625, 752), (752, 625, 590, 718), (718, 590, 624, 751), (751, 624, 591, 719), (719, 591, 623, 750), (750, 623, 592, 720), (720, 592, 622, 749), (749, 622, 593, 721), (721, 593, 621, 748), (748, 621, 594, 722), (722, 594, 620, 747), (747, 620, 595, 723), (723, 595, 619, 746), (746, 619, 596, 724), (724, 596, 618, 745), (745, 618, 597, 725), (725, 597, 617, 744), (744, 617, 598, 726), (726, 598, 616, 743), (743, 616, 599, 727), (727, 599, 615, 742), (742, 615, 600, 728), (728, 600, 614, 741), (741, 614, 601, 729), (729, 601, 613, 740), (740, 613, 602, 730), (730, 602, 612, 739), (739, 612, 603, 731), (731, 603, 611, 738), (738, 611, 604, 732), (732, 604, 610, 737), (737, 610, 605, 733), (734, 606, 609, 736), (736, 609, 607, 767), (733, 605, 608, 735), (735, 608, 606, 734), (607, 640, 703, 639), (639, 703, 641, 576), (576, 641, 702, 638), (638, 702, 642, 577), (577, 642, 701, 637), (637, 701, 643, 578), (578, 643, 700, 636), (636, 700, 644, 579), (579, 644, 699, 635), (635, 699, 645, 580), (580, 645, 698, 634), (634, 698, 646, 581), (581, 646, 697, 633), (633, 697, 647, 582), (582, 647, 696, 632), (632, 696, 648, 583), (583, 648, 695, 631), (631, 695, 649, 584), (584, 649, 694, 630), (630, 694, 650, 585), (585, 650, 693, 629), (629, 693, 651, 586), (586, 651, 692, 628), (628, 692, 652, 587), (587, 652, 691, 627), (627, 691, 653, 588), (588, 653, 690, 626), (626, 690, 654, 589), (589, 654, 689, 625), (625, 689, 655, 590), (590, 655, 688, 624), (624, 688, 656, 591), (591, 656, 687, 623), (623, 687, 657, 592), (592, 657, 686, 622), (622, 686, 658, 593), (593, 658, 685, 621), (621, 685, 659, 594), (594, 659, 684, 620), (620, 684, 660, 595), (595, 660, 683, 619), (619, 683, 661, 596), (596, 661, 682, 618), (618, 682, 662, 597), (597, 662, 681, 617), (617, 681, 663, 598), (598, 663, 680, 616), (616, 680, 664, 599), (599, 664, 679, 615), (615, 679, 665, 600), (600, 665, 678, 614), (614, 678, 666, 601), (601, 666, 677, 613), (613, 677, 667, 602), (602, 667, 676, 612), (612, 676, 668, 603), (603, 668, 675, 611), (611, 675, 669, 604), (604, 669, 674, 610), (610, 674, 670, 605), (606, 671, 673, 609), (609, 673, 640, 607), (605, 670, 672, 608), (608, 672, 671, 606), (155, 735, 734, 62), (60, 733, 735, 155), (158, 736, 767, 0), (62, 734, 736, 158), (152, 737, 733, 60), (58, 732, 737, 152), (149, 738, 732, 58), (56, 731, 738, 149), (146, 739, 731, 56), (54, 730, 739, 146), (143, 740, 730, 54), (52, 729, 740, 143), (140, 741, 729, 52), (50, 728, 741, 140), (137, 742, 728, 50), (48, 727, 742, 137), (134, 743, 727, 48), (46, 726, 743, 134), (131, 744, 726, 46), (44, 725, 744, 131), (128, 745, 725, 44), (42, 724, 745, 128), (125, 746, 724, 42), (40, 723, 746, 125), (122, 747, 723, 40), (38, 722, 747, 122), (119, 748, 722, 38), (36, 721, 748, 119), (116, 749, 721, 36), (34, 720, 749, 116), (113, 750, 720, 34), (32, 719, 750, 113), (110, 751, 719, 32), (30, 718, 751, 110), (107, 752, 718, 30), (28, 717, 752, 107), (104, 753, 717, 28), (26, 716, 753, 104), (101, 754, 716, 26), (24, 715, 754, 101), (98, 755, 715, 24), (22, 714, 755, 98), (95, 756, 714, 22), (20, 713, 756, 95), (92, 757, 713, 20), (18, 712, 757, 92), (89, 758, 712, 18), (16, 711, 758, 89), (86, 759, 711, 16), (14, 710, 759, 86), (83, 760, 710, 14), (12, 709, 760, 83), (80, 761, 709, 12), (10, 708, 761, 80), (77, 762, 708, 10), (8, 707, 762, 77), (74, 763, 707, 8), (6, 706, 763, 74), (71, 764, 706, 6), (4, 705, 764, 71), (68, 765, 705, 4), (2, 704, 765, 68), (64, 766, 704, 2), (0, 767, 766, 64), (574, 831, 769, 512), (573, 830, 770, 513), (572, 829, 771, 514), (571, 828, 772, 515), (570, 827, 773, 516), (569, 826, 774, 517), (568, 825, 775, 518), (567, 824, 776, 519), (566, 823, 777, 520), (565, 822, 778, 521), (564, 821, 779, 522), (563, 820, 780, 523), (562, 819, 781, 524), (561, 818, 782, 525), (560, 817, 783, 526), (559, 816, 784, 527), (558, 815, 785, 528), (557, 814, 786, 529), (556, 813, 787, 530), (555, 812, 788, 531), (554, 811, 789, 532), (553, 810, 790, 533), (552, 809, 791, 534), (551, 808, 792, 535), (550, 807, 793, 536), (549, 806, 794, 537), (548, 805, 795, 538), (547, 804, 796, 539), (546, 803, 797, 540), (545, 802, 798, 541), (544, 801, 768, 575), (543, 800, 799, 542), (541, 798, 800, 543), (542, 799, 801, 544), (540, 797, 802, 545), (539, 796, 803, 546), (538, 795, 804, 547), (537, 794, 805, 548), (536, 793, 806, 549), (535, 792, 807, 550), (534, 791, 808, 551), (533, 790, 809, 552), (532, 789, 810, 553), (531, 788, 811, 554), (530, 787, 812, 555), (529, 786, 813, 556), (528, 785, 814, 557), (527, 784, 815, 558), (526, 783, 816, 559), (525, 782, 817, 560), (524, 781, 818, 561), (523, 780, 819, 562), (522, 779, 820, 563), (521, 778, 821, 564), (520, 777, 822, 565), (519, 776, 823, 566), (518, 775, 824, 567), (517, 774, 825, 568), (516, 773, 826, 569), (515, 772, 827, 570), (514, 771, 828, 571), (513, 770, 829, 572), (512, 769, 830, 573), (575, 768, 831, 574), (448, 832, 895, 511), (449, 833, 894, 510), (450, 834, 893, 509), (451, 835, 892, 508), (452, 836, 891, 507), (453, 837, 890, 506), (454, 838, 889, 505), (455, 839, 888, 504), (456, 840, 887, 503), (457, 841, 886, 502), (458, 842, 885, 501), (459, 843, 884, 500), (460, 844, 883, 499), (461, 845, 882, 498), (462, 846, 881, 497), (463, 847, 880, 496), (464, 848, 879, 495), (465, 849, 878, 494), (466, 850, 877, 493), (467, 851, 876, 492), (468, 852, 875, 491), (469, 853, 874, 490), (470, 854, 873, 489), (471, 855, 872, 488), (472, 856, 871, 487), (473, 857, 870, 486), (474, 858, 869, 485), (475, 859, 868, 484), (476, 860, 867, 483), (477, 861, 866, 482), (479, 863, 865, 481), (478, 862, 864, 480), (480, 864, 863, 479), (481, 865, 832, 448), (482, 866, 862, 478), (483, 867, 861, 477), (484, 868, 860, 476), (485, 869, 859, 475), (486, 870, 858, 474), (487, 871, 857, 473), (488, 872, 856, 472), (489, 873, 855, 471), (490, 874, 854, 470), (491, 875, 853, 469), (492, 876, 852, 468), (493, 877, 851, 467), (494, 878, 850, 466), (495, 879, 849, 465), (496, 880, 848, 464), (497, 881, 847, 463), (498, 882, 846, 462), (499, 883, 845, 461), (500, 884, 844, 460), (501, 885, 843, 459), (502, 886, 842, 458), (503, 887, 841, 457), (504, 888, 840, 456), (505, 889, 839, 455), (506, 890, 838, 454), (507, 891, 837, 453), (508, 892, 836, 452), (509, 893, 835, 451), (510, 894, 834, 450), (511, 895, 833, 449), (66, 959, 958, 191), (67, 896, 957, 190), (70, 897, 956, 189), (73, 898, 955, 188), (76, 899, 954, 187), (79, 900, 953, 186), (82, 901, 952, 185), (85, 902, 951, 184), (88, 903, 950, 183), (91, 904, 949, 182), (94, 905, 948, 181), (97, 906, 947, 180), (100, 907, 946, 179), (103, 908, 945, 178), (106, 909, 944, 177), (109, 910, 943, 176), (112, 911, 942, 175), (115, 912, 941, 174), (118, 913, 940, 173), (121, 914, 939, 172), (124, 915, 938, 171), (127, 916, 937, 170), (130, 917, 936, 169), (133, 918, 935, 168), (136, 919, 934, 167), (139, 920, 933, 166), (142, 921, 932, 165), (145, 922, 931, 164), (148, 923, 930, 163), (151, 924, 929, 162), (157, 926, 928, 161), (154, 925, 927, 160), (160, 927, 926, 157), (161, 928, 959, 66), (162, 929, 925, 154), (163, 930, 924, 151), (164, 931, 923, 148), (165, 932, 922, 145), (166, 933, 921, 142), (167, 934, 920, 139), (168, 935, 919, 136), (169, 936, 918, 133), (170, 937, 917, 130), (171, 938, 916, 127), (172, 939, 915, 124), (173, 940, 914, 121), (174, 941, 913, 118), (175, 942, 912, 115), (176, 943, 911, 112), (177, 944, 910, 109), (178, 945, 909, 106), (179, 946, 908, 103), (180, 947, 907, 100), (181, 948, 906, 97), (182, 949, 905, 94), (183, 950, 904, 91), (184, 951, 903, 88), (185, 952, 902, 85), (186, 953, 901, 82), (187, 954, 900, 79), (188, 955, 899, 76), (189, 956, 898, 73), (190, 957, 897, 70), (191, 958, 896, 67), (2048, 1251, 963, 1452), (2047, 1257, 967, 1448), (2046, 1258, 968, 1455), (2045, 1255, 966, 1456), (2044, 1273, 980, 1444), (2043, 1274, 981, 1459), (2042, 1267, 975, 1460), (2041, 1277, 979, 1443), (2040, 1278, 982, 1463), (2039, 1270, 978, 1464), (2038, 1281, 972, 1436), (2037, 1282, 983, 1467), (2036, 1269, 977, 1468), (2035, 1285, 976, 1440), (2034, 1286, 984, 1471), (2033, 1263, 971, 1472), (2032, 1329, 1024, 1432), (2031, 1330, 1025, 1475), (2030, 1303, 999, 1476), (2029, 1333, 1023, 1431), (2028, 1334, 1026, 1479), (2027, 1326, 1022, 1480), (2026, 1337, 992, 1400), (2025, 1338, 1027, 1483), (2024, 1325, 1021, 1484), (2023, 1341, 1020, 1428), (2022, 1342, 1028, 1487), (2021, 1309, 1005, 1488), (2020, 1345, 1019, 1427), (2019, 1346, 1029, 1491), (2018, 1322, 1018, 1492), (2017, 1349, 988, 1396), (2016, 1350, 1030, 1495), (2015, 1321, 1017, 1496), (2014, 1353, 1016, 1424), (2013, 1354, 1031, 1499), (2012, 1310, 1006, 1500), (2011, 1357, 1015, 1423), (2010, 1358, 1032, 1503), (2009, 1318, 1014, 1504), (2008, 1361, 995, 1403), (2007, 1362, 1033, 1507), (2006, 1317, 1013, 1508), (2005, 1365, 1012, 1420), (2004, 1366, 1034, 1511), (2003, 1307, 1003, 1512), (2002, 1369, 1011, 1419), (2001, 1370, 1035, 1515), (2000, 1314, 1010, 1516), (1999, 1373, 996, 1404), (1998, 1374, 1036, 1519), (1997, 1313, 1009, 1520), (1996, 1377, 1008, 1416), (1995, 1378, 1037, 1523), (1994, 1295, 991, 1524), (1993, 1381, 1007, 1415), (1992, 1382, 1038, 1527), (1991, 1298, 994, 1528), (1990, 1385, 1000, 1408), (1989, 1386, 1039, 1531), (1988, 1297, 993, 1532), (1987, 1389, 1004, 1412), (1986, 1390, 1040, 1535), (1985, 1291, 987, 1536), (1984, 1537, 1184, 1392), (1983, 1538, 1185, 1539), (1982, 1435, 1083, 1540), (1981, 1541, 1183, 1391), (1980, 1542, 1186, 1543), (1979, 1534, 1182, 1544), (1978, 1545, 1060, 1268), (1977, 1546, 1187, 1547), (1976, 1533, 1181, 1548), (1975, 1549, 1180, 1388), (1974, 1550, 1188, 1551), (1973, 1441, 1089, 1552), (1972, 1553, 1179, 1387), (1971, 1554, 1189, 1555), (1970, 1530, 1178, 1556), (1969, 1557, 1056, 1264), (1968, 1558, 1190, 1559), (1967, 1529, 1177, 1560), (1966, 1561, 1176, 1384), (1965, 1562, 1191, 1563), (1964, 1442, 1090, 1564), (1963, 1565, 1175, 1383), (1962, 1566, 1192, 1567), (1961, 1526, 1174, 1568), (1960, 1569, 1063, 1271), (1959, 1570, 1193, 1571), (1958, 1525, 1173, 1572), (1957, 1573, 1172, 1380), (1956, 1574, 1194, 1575), (1955, 1439, 1087, 1576), (1954, 1577, 1171, 1379), (1953, 1578, 1195, 1579), (1952, 1522, 1170, 1580), (1951, 1581, 1064, 1272), (1950, 1582, 1196, 1583), (1949, 1521, 1169, 1584), (1948, 1585, 1168, 1376), (1947, 1586, 1197, 1587), (1946, 1457, 1105, 1588), (1945, 1589, 1167, 1375), (1944, 1590, 1198, 1591), (1943, 1518, 1166, 1592), (1942, 1593, 1052, 1260), (1941, 1594, 1199, 1595), (1940, 1517, 1165, 1596), (1939, 1597, 1164, 1372), (1938, 1598, 1200, 1599), (1937, 1458, 1106, 1600), (1936, 1601, 1163, 1371), (1935, 1602, 1201, 1603), (1934, 1514, 1162, 1604), (1933, 1605, 1067, 1275), (1932, 1606, 1202, 1607), (1931, 1513, 1161, 1608), (1930, 1609, 1160, 1368), (1929, 1610, 1203, 1611), (1928, 1451, 1099, 1612), (1927, 1613, 1159, 1367), (1926, 1614, 1204, 1615), (1925, 1510, 1158, 1616), (1924, 1617, 1068, 1276), (1923, 1618, 1205, 1619), (1922, 1509, 1157, 1620), (1921, 1621, 1156, 1364), (1920, 1622, 1206, 1623), (1919, 1461, 1109, 1624), (1918, 1625, 1155, 1363), (1917, 1626, 1207, 1627), (1916, 1506, 1154, 1628), (1915, 1629, 1051, 1259), (1914, 1630, 1208, 1631), (1913, 1505, 1153, 1632), (1912, 1633, 1152, 1360), (1911, 1634, 1209, 1635), (1910, 1462, 1110, 1636), (1909, 1637, 1151, 1359), (1908, 1638, 1210, 1639), (1907, 1502, 1150, 1640), (1906, 1641, 1071, 1279), (1905, 1642, 1211, 1643), (1904, 1501, 1149, 1644), (1903, 1645, 1148, 1356), (1902, 1646, 1212, 1647), (1901, 1454, 1102, 1648), (1900, 1649, 1147, 1355), (1899, 1650, 1213, 1651), (1898, 1498, 1146, 1652), (1897, 1653, 1072, 1280), (1896, 1654, 1214, 1655), (1895, 1497, 1145, 1656), (1894, 1657, 1144, 1352), (1893, 1658, 1215, 1659), (1892, 1465, 1113, 1660), (1891, 1661, 1143, 1351), (1890, 1662, 1216, 1663), (1889, 1494, 1142, 1664), (1888, 1665, 1044, 1252), (1887, 1666, 1217, 1667), (1886, 1493, 1141, 1668), (1885, 1669, 1140, 1348), (1884, 1670, 1218, 1671), (1883, 1466, 1114, 1672), (1882, 1673, 1139, 1347), (1881, 1674, 1219, 1675), (1880, 1490, 1138, 1676), (1879, 1677, 1075, 1283), (1878, 1678, 1220, 1679), (1877, 1489, 1137, 1680), (1876, 1681, 1136, 1344), (1875, 1682, 1221, 1683), (1874, 1453, 1101, 1684), (1873, 1685, 1135, 1343), (1872, 1686, 1222, 1687), (1871, 1486, 1134, 1688), (1870, 1689, 1076, 1284), (1869, 1690, 1223, 1691), (1868, 1485, 1133, 1692), (1867, 1693, 1132, 1340), (1866, 1694, 1224, 1695), (1865, 1469, 1117, 1696), (1864, 1697, 1131, 1339), (1863, 1698, 1225, 1699), (1862, 1482, 1130, 1700), (1861, 1701, 1048, 1256), (1860, 1702, 1226, 1703), (1859, 1481, 1129, 1704), (1858, 1705, 1128, 1336), (1857, 1706, 1227, 1707), (1856, 1470, 1118, 1708), (1855, 1709, 1127, 1335), (1854, 1710, 1228, 1711), (1853, 1478, 1126, 1712), (1852, 1713, 1079, 1287), (1851, 1714, 1229, 1715), (1850, 1477, 1125, 1716), (1849, 1717, 1124, 1332), (1848, 1718, 1230, 1719), (1847, 1447, 1095, 1720), (1846, 1721, 1123, 1331), (1845, 1722, 1231, 1723), (1844, 1474, 1122, 1724), (1843, 1725, 1080, 1288), (1842, 1726, 1232, 1727), (1841, 1473, 1121, 1728), (1840, 1729, 1120, 1328), (1839, 1730, 1233, 1731), (1838, 1407, 1055, 1732), (1837, 1733, 1119, 1327), (1836, 1734, 1234, 1735), (1835, 1430, 1078, 1736), (1834, 1737, 1088, 1296), (1833, 1738, 1235, 1739), (1832, 1429, 1077, 1740), (1831, 1741, 1116, 1324), (1830, 1742, 1236, 1743), (1829, 1413, 1061, 1744), (1828, 1745, 1115, 1323), (1827, 1746, 1237, 1747), (1826, 1426, 1074, 1748), (1825, 1749, 1084, 1292), (1824, 1750, 1238, 1751), (1823, 1425, 1073, 1752), (1822, 1753, 1112, 1320), (1821, 1754, 1239, 1755), (1820, 1414, 1062, 1756), (1819, 1757, 1111, 1319), (1818, 1758, 1240, 1759), (1817, 1422, 1070, 1760), (1816, 1761, 1091, 1299), (1815, 1762, 1241, 1763), (1814, 1421, 1069, 1764), (1813, 1765, 1108, 1316), (1812, 1766, 1242, 1767), (1811, 1411, 1059, 1768), (1810, 1769, 1107, 1315), (1809, 1770, 1243, 1771), (1808, 1418, 1066, 1772), (1807, 1773, 1092, 1300), (1806, 1774, 1244, 1775), (1805, 1417, 1065, 1776), (1804, 1777, 1104, 1312), (1803, 1778, 1245, 1779), (1802, 1399, 1047, 1780), (1801, 1781, 1103, 1311), (1800, 1782, 1246, 1783), (1799, 1402, 1050, 1784), (1798, 1785, 1096, 1304), (1797, 1786, 1247, 1787), (1796, 1401, 1049, 1788), (1795, 1789, 1100, 1308), (1794, 1790, 1248, 1791), (1793, 1395, 1043, 1792), (1790, 1793, 1792, 1248), (1184, 1536, 1793, 1790), (1536, 987, 1395, 1793), (1533, 1794, 1791, 1181), (1040, 1392, 1794, 1533), (1392, 1184, 1790, 1794), (1389, 1795, 1308, 1004), (1181, 1791, 1795, 1389), (1791, 1248, 1789, 1795), (1786, 1796, 1788, 1247), (1180, 1532, 1796, 1786), (1532, 993, 1401, 1796), (1529, 1797, 1787, 1177), (1039, 1388, 1797, 1529), (1388, 1180, 1786, 1797), (1385, 1798, 1304, 1000), (1177, 1787, 1798, 1385), (1787, 1247, 1785, 1798), (1782, 1799, 1784, 1246), (1176, 1528, 1799, 1782), (1528, 994, 1402, 1799), (1525, 1800, 1783, 1173), (1038, 1384, 1800, 1525), (1384, 1176, 1782, 1800), (1381, 1801, 1311, 1007), (1173, 1783, 1801, 1381), (1783, 1246, 1781, 1801), (1778, 1802, 1780, 1245), (1172, 1524, 1802, 1778), (1524, 991, 1399, 1802), (1521, 1803, 1779, 1169), (1037, 1380, 1803, 1521), (1380, 1172, 1778, 1803), (1377, 1804, 1312, 1008), (1169, 1779, 1804, 1377), (1779, 1245, 1777, 1804), (1774, 1805, 1776, 1244), (1168, 1520, 1805, 1774), (1520, 1009, 1417, 1805), (1517, 1806, 1775, 1165), (1036, 1376, 1806, 1517), (1376, 1168, 1774, 1806), (1373, 1807, 1300, 996), (1165, 1775, 1807, 1373), (1775, 1244, 1773, 1807), (1770, 1808, 1772, 1243), (1164, 1516, 1808, 1770), (1516, 1010, 1418, 1808), (1513, 1809, 1771, 1161), (1035, 1372, 1809, 1513), (1372, 1164, 1770, 1809), (1369, 1810, 1315, 1011), (1161, 1771, 1810, 1369), (1771, 1243, 1769, 1810), (1766, 1811, 1768, 1242), (1160, 1512, 1811, 1766), (1512, 1003, 1411, 1811), (1509, 1812, 1767, 1157), (1034, 1368, 1812, 1509), (1368, 1160, 1766, 1812), (1365, 1813, 1316, 1012), (1157, 1767, 1813, 1365), (1767, 1242, 1765, 1813), (1762, 1814, 1764, 1241), (1156, 1508, 1814, 1762), (1508, 1013, 1421, 1814), (1505, 1815, 1763, 1153), (1033, 1364, 1815, 1505), (1364, 1156, 1762, 1815), (1361, 1816, 1299, 995), (1153, 1763, 1816, 1361), (1763, 1241, 1761, 1816), (1758, 1817, 1760, 1240), (1152, 1504, 1817, 1758), (1504, 1014, 1422, 1817), (1501, 1818, 1759, 1149), (1032, 1360, 1818, 1501), (1360, 1152, 1758, 1818), (1357, 1819, 1319, 1015), (1149, 1759, 1819, 1357), (1759, 1240, 1757, 1819), (1754, 1820, 1756, 1239), (1148, 1500, 1820, 1754), (1500, 1006, 1414, 1820), (1497, 1821, 1755, 1145), (1031, 1356, 1821, 1497), (1356, 1148, 1754, 1821), (1353, 1822, 1320, 1016), (1145, 1755, 1822, 1353), (1755, 1239, 1753, 1822), (1750, 1823, 1752, 1238), (1144, 1496, 1823, 1750), (1496, 1017, 1425, 1823), (1493, 1824, 1751, 1141), (1030, 1352, 1824, 1493), (1352, 1144, 1750, 1824), (1349, 1825, 1292, 988), (1141, 1751, 1825, 1349), (1751, 1238, 1749, 1825), (1746, 1826, 1748, 1237), (1140, 1492, 1826, 1746), (1492, 1018, 1426, 1826), (1489, 1827, 1747, 1137), (1029, 1348, 1827, 1489), (1348, 1140, 1746, 1827), (1345, 1828, 1323, 1019), (1137, 1747, 1828, 1345), (1747, 1237, 1745, 1828), (1742, 1829, 1744, 1236), (1136, 1488, 1829, 1742), (1488, 1005, 1413, 1829), (1485, 1830, 1743, 1133), (1028, 1344, 1830, 1485), (1344, 1136, 1742, 1830), (1341, 1831, 1324, 1020), (1133, 1743, 1831, 1341), (1743, 1236, 1741, 1831), (1738, 1832, 1740, 1235), (1132, 1484, 1832, 1738), (1484, 1021, 1429, 1832), (1481, 1833, 1739, 1129), (1027, 1340, 1833, 1481), (1340, 1132, 1738, 1833), (1337, 1834, 1296, 992), (1129, 1739, 1834, 1337), (1739, 1235, 1737, 1834), (1734, 1835, 1736, 1234), (1128, 1480, 1835, 1734), (1480, 1022, 1430, 1835), (1477, 1836, 1735, 1125), (1026, 1336, 1836, 1477), (1336, 1128, 1734, 1836), (1333, 1837, 1327, 1023), (1125, 1735, 1837, 1333), (1735, 1234, 1733, 1837), (1730, 1838, 1732, 1233), (1124, 1476, 1838, 1730), (1476, 999, 1407, 1838), (1473, 1839, 1731, 1121), (1025, 1332, 1839, 1473), (1332, 1124, 1730, 1839), (1329, 1840, 1328, 1024), (1121, 1731, 1840, 1329), (1731, 1233, 1729, 1840), (1726, 1841, 1728, 1232), (1123, 1475, 1841, 1726), (1475, 1025, 1473, 1841), (1430, 1842, 1727, 1078), (1022, 1331, 1842, 1430), (1331, 1123, 1726, 1842), (1286, 1843, 1288, 984), (1078, 1727, 1843, 1286), (1727, 1232, 1725, 1843), (1722, 1844, 1724, 1231), (1064, 1416, 1844, 1722), (1416, 1008, 1474, 1844), (1470, 1845, 1723, 1118), (980, 1272, 1845, 1470), (1272, 1064, 1722, 1845), (1326, 1846, 1331, 1022), (1118, 1723, 1846, 1326), (1723, 1231, 1721, 1846), (1718, 1847, 1720, 1230), (1104, 1456, 1847, 1718), (1456, 966, 1447, 1847), (1474, 1848, 1719, 1122), (1008, 1312, 1848, 1474), (1312, 1104, 1718, 1848), (1330, 1849, 1332, 1025), (1122, 1719, 1849, 1330), (1719, 1230, 1717, 1849), (1714, 1850, 1716, 1229), (1127, 1479, 1850, 1714), (1479, 1026, 1477, 1850), (1413, 1851, 1715, 1061), (1005, 1335, 1851, 1413), (1335, 1127, 1714, 1851), (1269, 1852, 1287, 977), (1061, 1715, 1852, 1269), (1715, 1229, 1713, 1852), (1710, 1853, 1712, 1228), (1052, 1404, 1853, 1710), (1404, 996, 1478, 1853), (1453, 1854, 1711, 1101), (968, 1260, 1854, 1453), (1260, 1052, 1710, 1854), (1309, 1855, 1335, 1005), (1101, 1711, 1855, 1309), (1711, 1228, 1709, 1855), (1706, 1856, 1708, 1227), (1092, 1444, 1856, 1706), (1444, 980, 1470, 1856), (1478, 1857, 1707, 1126), (996, 1300, 1857, 1478), (1300, 1092, 1706, 1857), (1334, 1858, 1336, 1026), (1126, 1707, 1858, 1334), (1707, 1227, 1705, 1858), (1702, 1859, 1704, 1226), (1131, 1483, 1859, 1702), (1483, 1027, 1481, 1859), (1401, 1860, 1703, 1049), (993, 1339, 1860, 1401), (1339, 1131, 1702, 1860), (1257, 1861, 1256, 967), (1049, 1703, 1861, 1257), (1703, 1226, 1701, 1861), (1698, 1862, 1700, 1225), (1079, 1431, 1862, 1698), (1431, 1023, 1482, 1862), (1441, 1863, 1699, 1089), (977, 1287, 1863, 1441), (1287, 1079, 1698, 1863), (1297, 1864, 1339, 993), (1089, 1699, 1864, 1297), (1699, 1225, 1697, 1864), (1694, 1865, 1696, 1224), (1119, 1471, 1865, 1694), (1471, 984, 1469, 1865), (1482, 1866, 1695, 1130), (1023, 1327, 1866, 1482), (1327, 1119, 1694, 1866), (1338, 1867, 1340, 1027), (1130, 1695, 1867, 1338), (1695, 1224, 1693, 1867), (1690, 1868, 1692, 1223), (1135, 1487, 1868, 1690), (1487, 1028, 1485, 1868), (1426, 1869, 1691, 1074), (1018, 1343, 1869, 1426), (1343, 1135, 1690, 1869), (1282, 1870, 1284, 983), (1074, 1691, 1870, 1282), (1691, 1223, 1689, 1870), (1686, 1871, 1688, 1222), (1063, 1415, 1871, 1686), (1415, 1007, 1486, 1871), (1466, 1872, 1687, 1114), (979, 1271, 1872, 1466), (1271, 1063, 1686, 1872), (1322, 1873, 1343, 1018), (1114, 1687, 1873, 1322), (1687, 1222, 1685, 1873), (1682, 1874, 1684, 1221), (1103, 1455, 1874, 1682), (1455, 968, 1453, 1874), (1486, 1875, 1683, 1134), (1007, 1311, 1875, 1486), (1311, 1103, 1682, 1875), (1342, 1876, 1344, 1028), (1134, 1683, 1876, 1342), (1683, 1221, 1681, 1876), (1678, 1877, 1680, 1220), (1139, 1491, 1877, 1678), (1491, 1029, 1489, 1877), (1293, 1878, 1679, 1085), (989, 1347, 1878, 1293), (1347, 1139, 1678, 1878), (1437, 1879, 1283, 973), (1085, 1679, 1879, 1437), (1679, 1220, 1677, 1879), (1674, 1880, 1676, 1219), (1051, 1403, 1880, 1674), (1403, 995, 1490, 1880), (1253, 1881, 1675, 1045), (964, 1259, 1881, 1253), (1259, 1051, 1674, 1881), (1397, 1882, 1347, 989), (1045, 1675, 1882, 1397), (1675, 1219, 1673, 1882), (1670, 1883, 1672, 1218), (1091, 1443, 1883, 1670), (1443, 979, 1466, 1883), (1490, 1884, 1671, 1138), (995, 1299, 1884, 1490), (1299, 1091, 1670, 1884), (1346, 1885, 1348, 1029), (1138, 1671, 1885, 1346), (1671, 1218, 1669, 1885), (1666, 1886, 1668, 1217), (1143, 1495, 1886, 1666), (1495, 1030, 1493, 1886), (1305, 1887, 1667, 1097), (1001, 1351, 1887, 1305), (1351, 1143, 1666, 1887), (1449, 1888, 1252, 962), (1097, 1667, 1888, 1449), (1667, 1217, 1665, 1888), (1662, 1889, 1664, 1216), (1075, 1427, 1889, 1662), (1427, 1019, 1494, 1889), (1265, 1890, 1663, 1057), (973, 1283, 1890, 1265), (1283, 1075, 1662, 1890), (1409, 1891, 1351, 1001), (1057, 1663, 1891, 1409), (1663, 1216, 1661, 1891), (1658, 1892, 1660, 1215), (1115, 1467, 1892, 1658), (1467, 983, 1465, 1892), (1494, 1893, 1659, 1142), (1019, 1323, 1893, 1494), (1323, 1115, 1658, 1893), (1350, 1894, 1352, 1030), (1142, 1659, 1894, 1350), (1659, 1215, 1657, 1894), (1654, 1895, 1656, 1214), (1147, 1499, 1895, 1654), (1499, 1031, 1497, 1895), (1422, 1896, 1655, 1070), (1014, 1355, 1896, 1422), (1355, 1147, 1654, 1896), (1278, 1897, 1280, 982), (1070, 1655, 1897, 1278), (1655, 1214, 1653, 1897), (1650, 1898, 1652, 1213), (1086, 1294, 1898, 1650), (1294, 990, 1498, 1898), (1462, 1899, 1651, 1110), (974, 1438, 1899, 1462), (1438, 1086, 1650, 1899), (1318, 1900, 1355, 1014), (1110, 1651, 1900, 1318), (1651, 1213, 1649, 1900), (1646, 1901, 1648, 1212), (1046, 1254, 1901, 1646), (1254, 965, 1454, 1901), (1498, 1902, 1647, 1146), (990, 1398, 1902, 1498), (1398, 1046, 1646, 1902), (1354, 1903, 1356, 1031), (1146, 1647, 1903, 1354), (1647, 1212, 1645, 1903), (1642, 1904, 1644, 1211), (1151, 1503, 1904, 1642), (1503, 1032, 1501, 1904), (1289, 1905, 1643, 1081), (985, 1359, 1905, 1289), (1359, 1151, 1642, 1905), (1433, 1906, 1279, 969), (1081, 1643, 1906, 1433), (1643, 1211, 1641, 1906), (1638, 1907, 1640, 1210), (1098, 1306, 1907, 1638), (1306, 1002, 1502, 1907), (1249, 1908, 1639, 1041), (960, 1450, 1908, 1249), (1450, 1098, 1638, 1908), (1393, 1909, 1359, 985), (1041, 1639, 1909, 1393), (1639, 1210, 1637, 1909), (1634, 1910, 1636, 1209), (1058, 1266, 1910, 1634), (1266, 974, 1462, 1910), (1502, 1911, 1635, 1150), (1002, 1410, 1911, 1502), (1410, 1058, 1634, 1911), (1358, 1912, 1360, 1032), (1150, 1635, 1912, 1358), (1635, 1209, 1633, 1912), (1630, 1913, 1632, 1208), (1155, 1507, 1913, 1630), (1507, 1033, 1505, 1913), (1301, 1914, 1631, 1093), (997, 1363, 1914, 1301), (1363, 1155, 1630, 1914), (1445, 1915, 1259, 964), (1093, 1631, 1915, 1445), (1631, 1208, 1629, 1915), (1626, 1916, 1628, 1207), (1071, 1423, 1916, 1626), (1423, 1015, 1506, 1916), (1261, 1917, 1627, 1053), (969, 1279, 1917, 1261), (1279, 1071, 1626, 1917), (1405, 1918, 1363, 997), (1053, 1627, 1918, 1405), (1627, 1207, 1625, 1918), (1622, 1919, 1624, 1206), (1111, 1463, 1919, 1622), (1463, 982, 1461, 1919), (1506, 1920, 1623, 1154), (1015, 1319, 1920, 1506), (1319, 1111, 1622, 1920), (1362, 1921, 1364, 1033), (1154, 1623, 1921, 1362), (1623, 1206, 1621, 1921), (1618, 1922, 1620, 1205), (1159, 1511, 1922, 1618), (1511, 1034, 1509, 1922), (1418, 1923, 1619, 1066), (1010, 1367, 1923, 1418), (1367, 1159, 1618, 1923), (1274, 1924, 1276, 981), (1066, 1619, 1924, 1274), (1619, 1205, 1617, 1924), (1614, 1925, 1616, 1204), (1082, 1290, 1925, 1614), (1290, 986, 1510, 1925), (1458, 1926, 1615, 1106), (970, 1434, 1926, 1458), (1434, 1082, 1614, 1926), (1314, 1927, 1367, 1010), (1106, 1615, 1927, 1314), (1615, 1204, 1613, 1927), (1610, 1928, 1612, 1203), (1042, 1250, 1928, 1610), (1250, 961, 1451, 1928), (1510, 1929, 1611, 1158), (986, 1394, 1929, 1510), (1394, 1042, 1610, 1929), (1366, 1930, 1368, 1034), (1158, 1611, 1930, 1366), (1611, 1203, 1609, 1930), (1606, 1931, 1608, 1202), (1163, 1515, 1931, 1606), (1515, 1035, 1513, 1931), (1414, 1932, 1607, 1062), (1006, 1371, 1932, 1414), (1371, 1163, 1606, 1932), (1270, 1933, 1275, 978), (1062, 1607, 1933, 1270), (1607, 1202, 1605, 1933), (1602, 1934, 1604, 1201), (1094, 1302, 1934, 1602), (1302, 998, 1514, 1934), (1454, 1935, 1603, 1102), (965, 1446, 1935, 1454), (1446, 1094, 1602, 1935), (1310, 1936, 1371, 1006), (1102, 1603, 1936, 1310), (1603, 1201, 1601, 1936), (1598, 1937, 1600, 1200), (1054, 1262, 1937, 1598), (1262, 970, 1458, 1937), (1514, 1938, 1599, 1162), (998, 1406, 1938, 1514), (1406, 1054, 1598, 1938), (1370, 1939, 1372, 1035), (1162, 1599, 1939, 1370), (1599, 1200, 1597, 1939), (1594, 1940, 1596, 1199), (1167, 1519, 1940, 1594), (1519, 1036, 1517, 1940), (1402, 1941, 1595, 1050), (994, 1375, 1941, 1402), (1375, 1167, 1594, 1941), (1258, 1942, 1260, 968), (1050, 1595, 1942, 1258), (1595, 1199, 1593, 1942), (1590, 1943, 1592, 1198), (1067, 1419, 1943, 1590), (1419, 1011, 1518, 1943), (1442, 1944, 1591, 1090), (978, 1275, 1944, 1442), (1275, 1067, 1590, 1944), (1298, 1945, 1375, 994), (1090, 1591, 1945, 1298), (1591, 1198, 1589, 1945), (1586, 1946, 1588, 1197), (1107, 1459, 1946, 1586), (1459, 981, 1457, 1946), (1518, 1947, 1587, 1166), (1011, 1315, 1947, 1518), (1315, 1107, 1586, 1947), (1374, 1948, 1376, 1036), (1166, 1587, 1948, 1374), (1587, 1197, 1585, 1948), (1582, 1949, 1584, 1196), (1171, 1523, 1949, 1582), (1523, 1037, 1521, 1949), (1417, 1950, 1583, 1065), (1009, 1379, 1950, 1417), (1379, 1171, 1582, 1950), (1273, 1951, 1272, 980), (1065, 1583, 1951, 1273), (1583, 1196, 1581, 1951), (1578, 1952, 1580, 1195), (1068, 1420, 1952, 1578), (1420, 1012, 1522, 1952), (1457, 1953, 1579, 1105), (981, 1276, 1953, 1457), (1276, 1068, 1578, 1953), (1313, 1954, 1379, 1009), (1105, 1579, 1954, 1313), (1579, 1195, 1577, 1954), (1574, 1955, 1576, 1194), (1108, 1460, 1955, 1574), (1460, 975, 1439, 1955), (1522, 1956, 1575, 1170), (1012, 1316, 1956, 1522), (1316, 1108, 1574, 1956), (1378, 1957, 1380, 1037), (1170, 1575, 1957, 1378), (1575, 1194, 1573, 1957), (1570, 1958, 1572, 1193), (1175, 1527, 1958, 1570), (1527, 1038, 1525, 1958), (1421, 1959, 1571, 1069), (1013, 1383, 1959, 1421), (1383, 1175, 1570, 1959), (1277, 1960, 1271, 979), (1069, 1571, 1960, 1277), (1571, 1193, 1569, 1960), (1566, 1961, 1568, 1192), (1072, 1424, 1961, 1566), (1424, 1016, 1526, 1961), (1461, 1962, 1567, 1109), (982, 1280, 1962, 1461), (1280, 1072, 1566, 1962), (1317, 1963, 1383, 1013), (1109, 1567, 1963, 1317), (1567, 1192, 1565, 1963), (1562, 1964, 1564, 1191), (1112, 1464, 1964, 1562), (1464, 978, 1442, 1964), (1526, 1965, 1563, 1174), (1016, 1320, 1965, 1526), (1320, 1112, 1562, 1965), (1382, 1966, 1384, 1038), (1174, 1563, 1966, 1382), (1563, 1191, 1561, 1966), (1558, 1967, 1560, 1190), (1179, 1531, 1967, 1558), (1531, 1039, 1529, 1967), (1425, 1968, 1559, 1073), (1017, 1387, 1968, 1425), (1387, 1179, 1558, 1968), (1281, 1969, 1264, 972), (1073, 1559, 1969, 1281), (1559, 1190, 1557, 1969), (1554, 1970, 1556, 1189), (1076, 1428, 1970, 1554), (1428, 1020, 1530, 1970), (1465, 1971, 1555, 1113), (983, 1284, 1971, 1465), (1284, 1076, 1554, 1971), (1321, 1972, 1387, 1017), (1113, 1555, 1972, 1321), (1555, 1189, 1553, 1972), (1550, 1973, 1552, 1188), (1116, 1468, 1973, 1550), (1468, 977, 1441, 1973), (1530, 1974, 1551, 1178), (1020, 1324, 1974, 1530), (1324, 1116, 1550, 1974), (1386, 1975, 1388, 1039), (1178, 1551, 1975, 1386), (1551, 1188, 1549, 1975), (1546, 1976, 1548, 1187), (1183, 1535, 1976, 1546), (1535, 1040, 1533, 1976), (1429, 1977, 1547, 1077), (1021, 1391, 1977, 1429), (1391, 1183, 1546, 1977), (1285, 1978, 1268, 976), (1077, 1547, 1978, 1285), (1547, 1187, 1545, 1978), (1542, 1979, 1544, 1186), (1080, 1432, 1979, 1542), (1432, 1024, 1534, 1979), (1469, 1980, 1543, 1117), (984, 1288, 1980, 1469), (1288, 1080, 1542, 1980), (1325, 1981, 1391, 1021), (1117, 1543, 1981, 1325), (1543, 1186, 1541, 1981), (1538, 1982, 1540, 1185), (1120, 1472, 1982, 1538), (1472, 971, 1435, 1982), (1534, 1983, 1539, 1182), (1024, 1328, 1983, 1534), (1328, 1120, 1538, 1983), (1390, 1984, 1392, 1040), (1182, 1539, 1984, 1390), (1539, 1185, 1537, 1984), (1537, 1985, 1536, 1184), (1185, 1540, 1985, 1537), (1540, 1083, 1291, 1985), (1541, 1986, 1535, 1183), (1186, 1544, 1986, 1541), (1544, 1182, 1390, 1986), (1545, 1987, 1412, 1060), (1187, 1548, 1987, 1545), (1548, 1181, 1389, 1987), (1549, 1988, 1532, 1180), (1188, 1552, 1988, 1549), (1552, 1089, 1297, 1988), (1553, 1989, 1531, 1179), (1189, 1556, 1989, 1553), (1556, 1178, 1386, 1989), (1557, 1990, 1408, 1056), (1190, 1560, 1990, 1557), (1560, 1177, 1385, 1990), (1561, 1991, 1528, 1176), (1191, 1564, 1991, 1561), (1564, 1090, 1298, 1991), (1565, 1992, 1527, 1175), (1192, 1568, 1992, 1565), (1568, 1174, 1382, 1992), (1569, 1993, 1415, 1063), (1193, 1572, 1993, 1569), (1572, 1173, 1381, 1993), (1573, 1994, 1524, 1172), (1194, 1576, 1994, 1573), (1576, 1087, 1295, 1994), (1577, 1995, 1523, 1171), (1195, 1580, 1995, 1577), (1580, 1170, 1378, 1995), (1581, 1996, 1416, 1064), (1196, 1584, 1996, 1581), (1584, 1169, 1377, 1996), (1585, 1997, 1520, 1168), (1197, 1588, 1997, 1585), (1588, 1105, 1313, 1997), (1589, 1998, 1519, 1167), (1198, 1592, 1998, 1589), (1592, 1166, 1374, 1998), (1593, 1999, 1404, 1052), (1199, 1596, 1999, 1593), (1596, 1165, 1373, 1999), (1597, 2000, 1516, 1164), (1200, 1600, 2000, 1597), (1600, 1106, 1314, 2000), (1601, 2001, 1515, 1163), (1201, 1604, 2001, 1601), (1604, 1162, 1370, 2001), (1605, 2002, 1419, 1067), (1202, 1608, 2002, 1605), (1608, 1161, 1369, 2002), (1609, 2003, 1512, 1160), (1203, 1612, 2003, 1609), (1612, 1099, 1307, 2003), (1613, 2004, 1511, 1159), (1204, 1616, 2004, 1613), (1616, 1158, 1366, 2004), (1617, 2005, 1420, 1068), (1205, 1620, 2005, 1617), (1620, 1157, 1365, 2005), (1621, 2006, 1508, 1156), (1206, 1624, 2006, 1621), (1624, 1109, 1317, 2006), (1625, 2007, 1507, 1155), (1207, 1628, 2007, 1625), (1628, 1154, 1362, 2007), (1629, 2008, 1403, 1051), (1208, 1632, 2008, 1629), (1632, 1153, 1361, 2008), (1633, 2009, 1504, 1152), (1209, 1636, 2009, 1633), (1636, 1110, 1318, 2009), (1637, 2010, 1503, 1151), (1210, 1640, 2010, 1637), (1640, 1150, 1358, 2010), (1641, 2011, 1423, 1071), (1211, 1644, 2011, 1641), (1644, 1149, 1357, 2011), (1645, 2012, 1500, 1148), (1212, 1648, 2012, 1645), (1648, 1102, 1310, 2012), (1649, 2013, 1499, 1147), (1213, 1652, 2013, 1649), (1652, 1146, 1354, 2013), (1653, 2014, 1424, 1072), (1214, 1656, 2014, 1653), (1656, 1145, 1353, 2014), (1657, 2015, 1496, 1144), (1215, 1660, 2015, 1657), (1660, 1113, 1321, 2015), (1661, 2016, 1495, 1143), (1216, 1664, 2016, 1661), (1664, 1142, 1350, 2016), (1665, 2017, 1396, 1044), (1217, 1668, 2017, 1665), (1668, 1141, 1349, 2017), (1669, 2018, 1492, 1140), (1218, 1672, 2018, 1669), (1672, 1114, 1322, 2018), (1673, 2019, 1491, 1139), (1219, 1676, 2019, 1673), (1676, 1138, 1346, 2019), (1677, 2020, 1427, 1075), (1220, 1680, 2020, 1677), (1680, 1137, 1345, 2020), (1681, 2021, 1488, 1136), (1221, 1684, 2021, 1681), (1684, 1101, 1309, 2021), (1685, 2022, 1487, 1135), (1222, 1688, 2022, 1685), (1688, 1134, 1342, 2022), (1689, 2023, 1428, 1076), (1223, 1692, 2023, 1689), (1692, 1133, 1341, 2023), (1693, 2024, 1484, 1132), (1224, 1696, 2024, 1693), (1696, 1117, 1325, 2024), (1697, 2025, 1483, 1131), (1225, 1700, 2025, 1697), (1700, 1130, 1338, 2025), (1701, 2026, 1400, 1048), (1226, 1704, 2026, 1701), (1704, 1129, 1337, 2026), (1705, 2027, 1480, 1128), (1227, 1708, 2027, 1705), (1708, 1118, 1326, 2027), (1709, 2028, 1479, 1127), (1228, 1712, 2028, 1709), (1712, 1126, 1334, 2028), (1713, 2029, 1431, 1079), (1229, 1716, 2029, 1713), (1716, 1125, 1333, 2029), (1717, 2030, 1476, 1124), (1230, 1720, 2030, 1717), (1720, 1095, 1303, 2030), (1721, 2031, 1475, 1123), (1231, 1724, 2031, 1721), (1724, 1122, 1330, 2031), (1725, 2032, 1432, 1080), (1232, 1728, 2032, 1725), (1728, 1121, 1329, 2032), (1729, 2033, 1472, 1120), (1233, 1732, 2033, 1729), (1732, 1055, 1263, 2033), (1733, 2034, 1471, 1119), (1234, 1736, 2034, 1733), (1736, 1078, 1286, 2034), (1737, 2035, 1440, 1088), (1235, 1740, 2035, 1737), (1740, 1077, 1285, 2035), (1741, 2036, 1468, 1116), (1236, 1744, 2036, 1741), (1744, 1061, 1269, 2036), (1745, 2037, 1467, 1115), (1237, 1748, 2037, 1745), (1748, 1074, 1282, 2037), (1749, 2038, 1436, 1084), (1238, 1752, 2038, 1749), (1752, 1073, 1281, 2038), (1753, 2039, 1464, 1112), (1239, 1756, 2039, 1753), (1756, 1062, 1270, 2039), (1757, 2040, 1463, 1111), (1240, 1760, 2040, 1757), (1760, 1070, 1278, 2040), (1761, 2041, 1443, 1091), (1241, 1764, 2041, 1761), (1764, 1069, 1277, 2041), (1765, 2042, 1460, 1108), (1242, 1768, 2042, 1765), (1768, 1059, 1267, 2042), (1769, 2043, 1459, 1107), (1243, 1772, 2043, 1769), (1772, 1066, 1274, 2043), (1773, 2044, 1444, 1092), (1244, 1776, 2044, 1773), (1776, 1065, 1273, 2044), (1777, 2045, 1456, 1104), (1245, 1780, 2045, 1777), (1780, 1047, 1255, 2045), (1781, 2046, 1455, 1103), (1246, 1784, 2046, 1781), (1784, 1050, 1258, 2046), (1785, 2047, 1448, 1096), (1247, 1788, 2047, 1785), (1788, 1049, 1257, 2047), (1789, 2048, 1452, 1100), (1248, 1792, 2048, 1789), (1792, 1043, 1251, 2048)])
me_cylinder.use_remesh_preserve_volume = False
me_cylinder.use_remesh_preserve_attributes = False
me_cylinder.use_mirror_vertex_groups = False
me_cylinder.update()

# ---- objects
ob_cylinder = bpy.data.objects.new('Cylinder', me_cylinder)

# ---- transforms, parenting, visibility, modifiers, constraints
ob_cylinder.location = (0.0, 0.0, 3.368)
ob_cylinder.lineart.crease_threshold = 0.0
_m = ob_cylinder.modifiers.new('Displace', 'DISPLACE')
_m.strength = 0.05

# ---- collection membership
col_collection_1.objects.link(ob_cylinder)

# ---- scene / render settings (as saved in the file)
scene.frame_start = 1; scene.frame_end = 250; scene.frame_set(1)
scene.render.engine = 'BLENDER_EEVEE_NEXT'
scene.render.resolution_percentage = 50
scene.render.dither_intensity = 0.0
scene.cycles.use_denoising = False
scene.cycles.samples = 10
scene.cycles.sampling_pattern = 'TABULATED_SOBOL'
scene.cycles.light_sampling_threshold = 0.0
scene.cycles.use_adaptive_sampling = False
scene.cycles.use_light_tree = False
scene.cycles.blur_glossy = 0.0
scene.cycles.pixel_filter_type = 'GAUSSIAN'
scene.cycles.sample_clamp_indirect = 0.0
scene.view_settings.view_transform = 'Standard'
bpy.context.view_layer.update()

# ---- added for rendering (the .blend has no active camera and no usable light): camera, sun
cam_auto = bpy.data.cameras.new('AutoCamera')
cam_auto.lens = 50.0
cam_auto.sensor_width = 36.0
cam_auto.clip_end = 1000.0
ob_auto_camera = bpy.data.objects.new('AutoCamera', cam_auto)
scene.collection.objects.link(ob_auto_camera)
ob_auto_camera.location = (21.9224, -26.2272, 21.1685)
ob_auto_camera.rotation_euler = (1.09748, -7.21219e-08, 0.694738)
scene.camera = ob_auto_camera
light_auto_sun = bpy.data.lights.new('AutoSun', 'SUN')
light_auto_sun.energy = 3.0
light_auto_sun.angle = 0.0523599
ob_auto_sun = bpy.data.objects.new('AutoSun', light_auto_sun)
scene.collection.objects.link(ob_auto_sun)
ob_auto_sun.rotation_euler = (0.872665, 0.174533, 0.523599)
bpy.context.view_layer.update()
